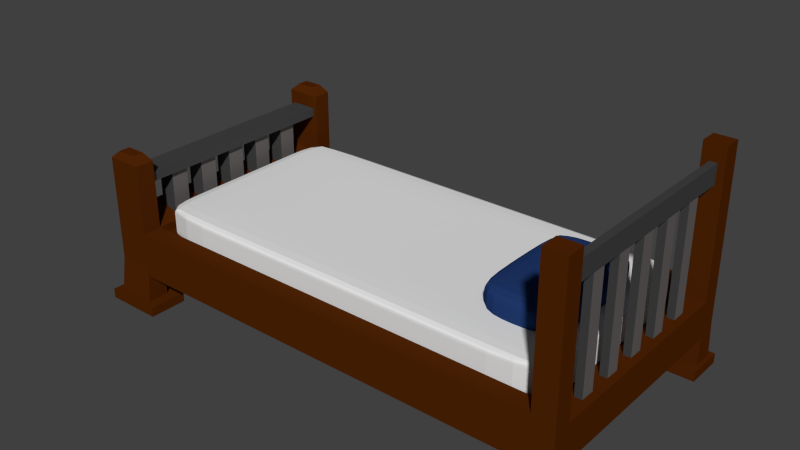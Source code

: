 # Source: bed.blend  (saved by Blender 2.79.0; exported with 4.5.12 LTS)
import bpy
from mathutils import Matrix  # noqa: F401  (used for matrix-valued properties, if any)

bpy.ops.wm.read_factory_settings(use_empty=True)
scene = bpy.context.scene
scene.name = 'Scene'

# ---- collections
col_collection_1 = bpy.data.collections.new('Collection 1'); scene.collection.children.link(col_collection_1)

# ---- materials (node trees are filled in below, after node groups)
mat_pillow = bpy.data.materials.new('Pillow')
mat_pillow.alpha_threshold = 0.0
mat_pillow.use_transparent_shadow = False
mat_pillow.diffuse_color = (0.01486, 0.04064, 0.1492, 1.0)
mat_pillow.roughness = 3.14
mat_bedshade = bpy.data.materials.new('BedShade')
mat_bedshade.alpha_threshold = 0.0
mat_bedshade.use_transparent_shadow = False
mat_bedshade.diffuse_color = (0.08115, 0.01817, 0.001464, 1.0)
mat_bedshade.roughness = 0.5
mat_metal1 = bpy.data.materials.new('Metal1')
mat_metal1.alpha_threshold = 0.0
mat_metal1.use_transparent_shadow = False
mat_metal1.diffuse_color = (0.1262, 0.1171, 0.1132, 1.0)
mat_metal1.roughness = 0.5
mat_metal2 = bpy.data.materials.new('Metal2')
mat_metal2.alpha_threshold = 0.0
mat_metal2.use_transparent_shadow = False
mat_metal2.diffuse_color = (0.05359, 0.05359, 0.05359, 1.0)
mat_metal2.roughness = 0.5

# ---- material node trees

# ---- world
world_world = bpy.data.worlds.new('World'); scene.world = world_world
world_world.color = (0.05088, 0.05088, 0.05088)
world_world.use_sun_shadow = False
world_world.sun_shadow_jitter_overblur = 0.0
world_world.cycles.sampling_method = 'NONE'
world_world.cycles.sample_map_resolution = 256

# ---- meshes
me_cube_006 = bpy.data.meshes.new('Cube.006')
me_cube_006.from_pydata([(-0.8233, -0.8233, -1.44), (-0.7959, -0.7959, 0.1274), (-0.8233, 0.8233, -1.44), (-0.7959, 0.7959, 0.1274), (0.8233, -0.8233, -1.44), (0.7959, -0.7959, 0.1274), (0.8233, 0.8233, -1.44), (0.7959, 0.7959, 0.1274), (-0.8462, -0.8462, -0.6684), (-0.8456, 0.0, 0.1775), (-0.8462, 0.8462, -0.6684), (-0.995, 0.0, -1.44), (0.0, 0.8456, 0.1775), (0.8462, 0.8462, -0.6684), (0.0, 0.995, -1.44), (0.8456, 0.0, 0.1775), (0.8462, -0.8462, -0.6684), (0.995, 0.0, -1.44), (0.0, -0.8456, 0.1775), (0.0, -0.995, -1.44), (0.0, 0.0, 0.3315), (0.0, -0.9963, -0.6681), (0.9963, 0.0, -0.6681), (0.0, 0.9963, -0.6681), (-0.9963, 0.0, -0.6681), (-0.8388, -0.8388, -0.1959), (-0.8388, 0.4726, 0.1703), (-0.8425, 0.8425, -1.138), (-0.9683, -0.4683, -1.44), (0.4726, 0.8388, 0.1703), (0.8425, 0.8425, -1.138), (-0.4683, 0.9683, -1.44), (0.8388, -0.4726, 0.1703), (0.8425, -0.8425, -1.138), (0.9683, 0.4683, -1.44), (-0.4726, -0.8388, 0.1703), (0.4683, -0.9683, -1.44), (-0.8425, -0.8425, -1.138), (-0.8388, -0.4726, 0.1703), (-0.8388, 0.8388, -0.1959), (-0.9683, 0.4683, -1.44), (-0.4726, 0.8388, 0.1703), (0.8388, 0.8388, -0.1959), (0.4683, 0.9683, -1.44), (0.8388, 0.4726, 0.1703), (0.8388, -0.8388, -0.1959), (0.9683, -0.4683, -1.44), (0.4726, -0.8388, 0.1703), (-0.4683, -0.9683, -1.44), (-0.4238, 0.0, 0.3082), (0.4238, 0.0, 0.3082), (0.0, -0.4238, 0.3082), (0.0, 0.4238, 0.3082), (0.0, -0.9973, -1.138), (0.0, -0.9759, -0.1905), (0.4781, -0.977, -0.6682), (-0.4781, -0.977, -0.6682), (0.9973, 0.0, -1.138), (0.9759, 0.0, -0.1905), (0.977, 0.4781, -0.6682), (0.977, -0.4781, -0.6682), (0.0, 0.9973, -1.138), (0.0, 0.9759, -0.1905), (-0.4781, 0.977, -0.6682), (0.4781, 0.977, -0.6682), (-0.9973, 0.0, -1.138), (-0.9759, 0.0, -0.1905), (-0.977, -0.4781, -0.6682), (-0.977, 0.4781, -0.6682), (-0.9587, 0.4769, -0.1916), (-0.9587, -0.4769, -0.1916), (-0.9767, -0.4767, -1.138), (0.4769, 0.9587, -0.1916), (-0.4769, 0.9587, -0.1916), (-0.4767, 0.9767, -1.138), (0.9587, -0.4769, -0.1916), (0.9587, 0.4769, -0.1916), (0.9767, 0.4767, -1.138), (-0.4769, -0.9587, -0.1916), (0.4769, -0.9587, -0.1916), (0.4767, -0.9767, -1.138), (0.4845, 0.4845, 0.2898), (0.4845, -0.4845, 0.2898), (-0.4845, -0.4845, 0.2898), (-0.4845, 0.4845, 0.2898), (-0.4767, -0.9767, -1.138), (0.9767, -0.4767, -1.138), (0.4767, 0.9767, -1.138), (-0.9767, 0.4767, -1.138), (-0.8227, -0.8227, -0.002467), (-0.8227, 0.6661, 0.1542), (-0.8349, 0.8349, -1.325), (-0.9172, -0.6672, -1.44), (0.6661, 0.8227, 0.1542), (0.8349, 0.8349, -1.325), (-0.6672, 0.9172, -1.44), (0.8227, -0.6661, 0.1542), (0.8349, -0.8349, -1.325), (0.9172, 0.6672, -1.44), (-0.6661, -0.8227, 0.1542), (0.6672, -0.9172, -1.44), (-0.8456, -0.8456, -0.9107), (-0.8447, -0.2433, 0.1762), (-0.8447, 0.8447, -0.4257), (-0.9896, 0.2404, -1.44), (-0.2433, 0.8447, 0.1762), (0.8447, 0.8447, -0.4257), (0.2404, 0.9896, -1.44), (0.8447, 0.2433, 0.1762), (0.8447, -0.8447, -0.4257), (0.9896, -0.2404, -1.44), (0.2433, -0.8447, 0.1762), (-0.2404, -0.9896, -1.44), (-0.6757, 0.0, 0.2637), (0.0, -0.6757, 0.2637), (0.0, -0.9965, -1.325), (0.0, -0.9917, -0.4242), (0.6834, -0.9328, -0.6683), (-0.2443, -0.9927, -0.6681), (0.9965, 0.0, -1.325), (0.9917, 0.0, -0.4242), (0.9328, 0.6834, -0.6683), (0.9927, -0.2443, -0.6681), (0.0, 0.9965, -1.325), (0.0, 0.9917, -0.4242), (-0.6834, 0.9328, -0.6683), (0.2443, 0.9927, -0.6681), (-0.9965, 0.0, -1.325), (-0.9917, 0.0, -0.4242), (-0.9328, -0.6834, -0.6683), (-0.9927, 0.2443, -0.6681), (-0.8447, -0.8447, -0.4257), (-0.8447, 0.2433, 0.1762), (-0.8456, 0.8456, -0.9107), (-0.9896, -0.2404, -1.44), (0.2433, 0.8447, 0.1762), (0.8456, 0.8456, -0.9107), (-0.2404, 0.9896, -1.44), (0.8447, -0.2433, 0.1762), (0.8456, -0.8456, -0.9107), (0.9896, 0.2404, -1.44), (-0.2433, -0.8447, 0.1762), (0.2404, -0.9896, -1.44), (-0.8349, -0.8349, -1.325), (-0.8227, -0.6661, 0.1542), (-0.8227, 0.8227, -0.002467), (-0.9172, 0.6672, -1.44), (-0.6661, 0.8227, 0.1542), (0.8227, 0.8227, -0.002467), (0.6672, 0.9172, -1.44), (0.8227, 0.6661, 0.1542), (0.8227, -0.8227, -0.002467), (0.9172, -0.6672, -1.44), (0.6661, -0.8227, 0.1542), (-0.6672, -0.9172, -1.44), (0.6757, 0.0, 0.2637), (0.0, 0.6757, 0.2637), (0.0, -0.9974, -0.9107), (0.0, -0.9321, 0.01482), (0.2443, -0.9927, -0.6681), (-0.6834, -0.9328, -0.6683), (0.9974, 0.0, -0.9107), (0.9321, 0.0, 0.01482), (0.9927, 0.2443, -0.6681), (0.9328, -0.6834, -0.6683), (0.0, 0.9974, -0.9107), (0.0, 0.9321, 0.01482), (-0.2443, 0.9927, -0.6681), (0.6834, 0.9328, -0.6683), (-0.9974, 0.0, -0.9107), (-0.9321, 0.0, 0.01482), (-0.9927, -0.2443, -0.6681), (-0.9328, 0.6834, -0.6683), (-0.9728, 0.4779, -0.4245), (-0.9196, 0.4745, 0.01132), (-0.9727, 0.244, -0.1906), (-0.9196, 0.6798, -0.1941), (-0.9728, -0.4779, -0.4245), (-0.9196, -0.4745, 0.01132), (-0.9196, -0.6798, -0.1941), (-0.9727, -0.244, -0.1906), (-0.9735, -0.4735, -1.325), (-0.9777, -0.4778, -0.9107), (-0.9306, -0.6806, -1.138), (-0.9934, -0.2438, -1.138), (0.4779, 0.9728, -0.4245), (0.4745, 0.9196, 0.01132), (0.244, 0.9727, -0.1906), (0.6798, 0.9196, -0.1941), (-0.4779, 0.9728, -0.4245), (-0.4745, 0.9196, 0.01132), (-0.6798, 0.9196, -0.1941), (-0.244, 0.9727, -0.1906), (-0.4735, 0.9735, -1.325), (-0.4778, 0.9777, -0.9107), (-0.6806, 0.9306, -1.138), (-0.2438, 0.9934, -1.138), (0.9728, -0.4779, -0.4245), (0.9196, -0.4745, 0.01132), (0.9727, -0.244, -0.1906), (0.9196, -0.6798, -0.1941), (0.9728, 0.4779, -0.4245), (0.9196, 0.4745, 0.01132), (0.9196, 0.6798, -0.1941), (0.9727, 0.244, -0.1906), (0.9735, 0.4735, -1.325), (0.9777, 0.4778, -0.9107), (0.9306, 0.6806, -1.138), (0.9934, 0.2438, -1.138), (-0.4779, -0.9728, -0.4245), (-0.4745, -0.9196, 0.01132), (-0.244, -0.9727, -0.1906), (-0.6798, -0.9196, -0.1941), (0.4779, -0.9728, -0.4245), (0.4745, -0.9196, 0.01132), (0.6798, -0.9196, -0.1941), (0.244, -0.9727, -0.1906), (0.4735, -0.9735, -1.325), (0.4778, -0.9777, -0.9107), (0.6806, -0.9306, -1.138), (0.2438, -0.9934, -1.138), (0.2972, 0.4782, 0.3017), (0.6803, 0.4754, 0.251), (0.4782, 0.2972, 0.3017), (0.4754, 0.6803, 0.251), (0.2972, -0.4782, 0.3017), (0.6803, -0.4754, 0.251), (0.4754, -0.6803, 0.251), (0.4782, -0.2972, 0.3017), (-0.6803, -0.4754, 0.251), (-0.2972, -0.4782, 0.3017), (-0.4754, -0.6803, 0.251), (-0.4782, -0.2972, 0.3017), (-0.6803, 0.4754, 0.251), (-0.2972, 0.4782, 0.3017), (-0.4782, 0.2972, 0.3017), (-0.4754, 0.6803, 0.251), (-0.4735, -0.9735, -1.325), (-0.4778, -0.9777, -0.9107), (-0.2438, -0.9934, -1.138), (-0.6806, -0.9306, -1.138), (0.9735, -0.4735, -1.325), (0.9777, -0.4778, -0.9107), (0.9934, -0.2438, -1.138), (0.9306, -0.6806, -1.138), (0.4735, 0.9735, -1.325), (0.4778, 0.9777, -0.9107), (0.2438, 0.9934, -1.138), (0.6806, 0.9306, -1.138), (-0.9735, 0.4735, -1.325), (-0.9777, 0.4778, -0.9107), (-0.9934, 0.2438, -1.138), (-0.9306, 0.6806, -1.138), (-0.9328, 0.6828, -0.9107), (-0.9937, 0.2442, -0.9107), (-0.992, 0.2425, -1.325), (0.6828, 0.9328, -0.9107), (0.2442, 0.9937, -0.9107), (0.2425, 0.992, -1.325), (0.9328, -0.6828, -0.9107), (0.9937, -0.2442, -0.9107), (0.992, -0.2425, -1.325), (-0.6828, -0.9328, -0.9107), (-0.2442, -0.9937, -0.9107), (-0.2425, -0.992, -1.325), (-0.2509, 0.6822, 0.2611), (-0.6822, 0.2509, 0.2611), (-0.2509, -0.6822, 0.2611), (-0.6728, -0.6728, 0.221), (0.6822, -0.2509, 0.2611), (0.6728, -0.6728, 0.221), (0.2509, -0.6822, 0.2611), (0.6728, 0.6728, 0.221), (0.6822, 0.2509, 0.2611), (0.2442, -0.9937, -0.9107), (0.6828, -0.9328, -0.9107), (0.6751, -0.9251, -1.325), (0.2433, -0.9298, 0.01417), (0.6728, -0.8895, 0.004267), (0.6827, -0.9299, -0.4252), (-0.6728, -0.8895, 0.004267), (-0.2433, -0.9298, 0.01417), (-0.2442, -0.9882, -0.4243), (0.9937, 0.2442, -0.9107), (0.9328, 0.6828, -0.9107), (0.9251, 0.6751, -1.325), (0.9298, 0.2433, 0.01417), (0.8895, 0.6728, 0.004267), (0.9299, 0.6827, -0.4252), (0.8895, -0.6728, 0.004267), (0.9298, -0.2433, 0.01417), (0.9882, -0.2442, -0.4243), (-0.2442, 0.9937, -0.9107), (-0.6828, 0.9328, -0.9107), (-0.6751, 0.9251, -1.325), (-0.2433, 0.9298, 0.01417), (-0.6728, 0.8895, 0.004267), (-0.6827, 0.9299, -0.4252), (0.6728, 0.8895, 0.004267), (0.2433, 0.9298, 0.01417), (0.2442, 0.9882, -0.4243), (-0.9937, -0.2442, -0.9107), (-0.9328, -0.6828, -0.9107), (-0.9251, -0.6751, -1.325), (-0.9298, -0.2433, 0.01417), (-0.8895, -0.6728, 0.004267), (-0.9299, -0.6827, -0.4252), (-0.8895, 0.6728, 0.004267), (-0.9298, 0.2433, 0.01417), (-0.9882, 0.2442, -0.4243), (-0.9299, 0.6827, -0.4252), (-0.9882, -0.2442, -0.4243), (-0.992, -0.2425, -1.325), (0.6827, 0.9299, -0.4252), (-0.2442, 0.9882, -0.4243), (-0.2425, 0.992, -1.325), (0.9299, -0.6827, -0.4252), (0.9882, 0.2442, -0.4243), (0.992, 0.2425, -1.325), (-0.6827, -0.9299, -0.4252), (0.2442, -0.9882, -0.4243), (0.2425, -0.992, -1.325), (0.2509, 0.6822, 0.2611), (-0.6822, -0.2509, 0.2611), (-0.6728, 0.6728, 0.221), (-0.6751, -0.9251, -1.325), (0.9251, -0.6751, -1.325), (0.6751, 0.9251, -1.325), (-0.9251, 0.6751, -1.325)], [], [(328, 91, 2, 146), (327, 94, 6, 149), (326, 97, 4, 152), (325, 143, 0, 154), (324, 147, 3, 90), (323, 113, 9, 102), (228, 50, 20, 51, 225), (322, 135, 12, 156), (321, 115, 19, 142), (320, 116, 21, 159), (319, 131, 8, 160), (318, 119, 17, 140), (317, 120, 22, 163), (316, 109, 16, 164), (315, 123, 14, 137), (314, 124, 23, 167), (313, 106, 13, 168), (312, 127, 11, 134), (311, 128, 24, 171), (310, 103, 10, 172), (309, 173, 68, 130), (308, 174, 69, 175), (307, 145, 39, 176), (306, 177, 67, 129), (305, 178, 70, 179), (304, 170, 66, 180), (303, 181, 28, 92), (302, 182, 71, 183), (301, 169, 65, 184), (300, 185, 64, 126), (299, 186, 72, 187), (298, 148, 42, 188), (297, 189, 63, 125), (296, 190, 73, 191), (295, 166, 62, 192), (294, 193, 31, 95), (293, 194, 74, 195), (292, 165, 61, 196), (291, 197, 60, 122), (290, 198, 75, 199), (289, 151, 45, 200), (288, 201, 59, 121), (287, 202, 76, 203), (286, 162, 58, 204), (285, 205, 34, 98), (284, 206, 77, 207), (283, 161, 57, 208), (282, 209, 56, 118), (281, 210, 78, 211), (280, 89, 25, 212), (279, 213, 55, 117), (278, 214, 79, 215), (277, 158, 54, 216), (276, 217, 36, 100), (275, 218, 80, 219), (274, 157, 53, 220), (223, 81, 221), (273, 222, 81, 223), (272, 93, 29, 224), (271, 225, 51, 114), (270, 226, 82, 227), (269, 155, 50, 228), (268, 229, 38, 144), (267, 230, 83, 231), (230, 232, 83), (266, 233, 26, 132), (235, 234, 84), (265, 105, 41, 236), (264, 237, 48, 112), (263, 238, 85, 239), (262, 101, 37, 240), (261, 241, 46, 110), (260, 242, 86, 243), (259, 139, 33, 244), (258, 245, 43, 107), (257, 246, 87, 247), (256, 136, 30, 248), (255, 249, 40, 104), (254, 250, 88, 251), (253, 133, 27, 252), (250, 253, 252, 88), (68, 172, 253, 250), (172, 10, 133, 253), (169, 254, 251, 65), (24, 130, 254, 169), (130, 68, 250, 254), (127, 255, 104, 11), (65, 251, 255, 127), (251, 88, 249, 255), (246, 256, 248, 87), (64, 168, 256, 246), (168, 13, 136, 256), (165, 257, 247, 61), (23, 126, 257, 165), (126, 64, 246, 257), (123, 258, 107, 14), (61, 247, 258, 123), (247, 87, 245, 258), (242, 259, 244, 86), (60, 164, 259, 242), (164, 16, 139, 259), (161, 260, 243, 57), (22, 122, 260, 161), (122, 60, 242, 260), (119, 261, 110, 17), (57, 243, 261, 119), (243, 86, 241, 261), (238, 262, 240, 85), (56, 160, 262, 238), (160, 8, 101, 262), (157, 263, 239, 53), (21, 118, 263, 157), (118, 56, 238, 263), (115, 264, 112, 19), (53, 239, 264, 115), (239, 85, 237, 264), (234, 265, 236, 84), (52, 156, 265, 234), (156, 12, 105, 265), (20, 52, 234, 235, 49), (113, 266, 132, 9), (49, 235, 266, 113), (235, 84, 233, 266), (51, 20, 49, 232, 230), (141, 267, 231, 35), (18, 114, 267, 141), (114, 51, 230, 267), (99, 268, 144, 1), (35, 231, 268, 99), (231, 83, 229, 268), (226, 269, 228, 82), (32, 138, 269, 226), (138, 15, 155, 269), (153, 270, 227, 47), (5, 96, 270, 153), (96, 32, 226, 270), (111, 271, 114, 18), (47, 227, 271, 111), (227, 82, 225, 271), (222, 272, 224, 81), (44, 150, 272, 222), (150, 7, 93, 272), (155, 273, 223, 50), (15, 108, 273, 155), (108, 44, 222, 273), (50, 223, 221, 52, 20), (218, 274, 220, 80), (55, 159, 274, 218), (159, 21, 157, 274), (139, 275, 219, 33), (16, 117, 275, 139), (117, 55, 218, 275), (97, 276, 100, 4), (33, 219, 276, 97), (219, 80, 217, 276), (214, 277, 216, 79), (47, 111, 277, 214), (111, 18, 158, 277), (151, 278, 215, 45), (5, 153, 278, 151), (153, 47, 214, 278), (109, 279, 117, 16), (45, 215, 279, 109), (215, 79, 213, 279), (210, 280, 212, 78), (35, 99, 280, 210), (99, 1, 89, 280), (158, 281, 211, 54), (18, 141, 281, 158), (141, 35, 210, 281), (116, 282, 118, 21), (54, 211, 282, 116), (211, 78, 209, 282), (206, 283, 208, 77), (59, 163, 283, 206), (163, 22, 161, 283), (136, 284, 207, 30), (13, 121, 284, 136), (121, 59, 206, 284), (94, 285, 98, 6), (30, 207, 285, 94), (207, 77, 205, 285), (202, 286, 204, 76), (44, 108, 286, 202), (108, 15, 162, 286), (148, 287, 203, 42), (7, 150, 287, 148), (150, 44, 202, 287), (106, 288, 121, 13), (42, 203, 288, 106), (203, 76, 201, 288), (198, 289, 200, 75), (32, 96, 289, 198), (96, 5, 151, 289), (162, 290, 199, 58), (15, 138, 290, 162), (138, 32, 198, 290), (120, 291, 122, 22), (58, 199, 291, 120), (199, 75, 197, 291), (194, 292, 196, 74), (63, 167, 292, 194), (167, 23, 165, 292), (133, 293, 195, 27), (10, 125, 293, 133), (125, 63, 194, 293), (91, 294, 95, 2), (27, 195, 294, 91), (195, 74, 193, 294), (190, 295, 192, 73), (41, 105, 295, 190), (105, 12, 166, 295), (145, 296, 191, 39), (3, 147, 296, 145), (147, 41, 190, 296), (103, 297, 125, 10), (39, 191, 297, 103), (191, 73, 189, 297), (186, 298, 188, 72), (29, 93, 298, 186), (93, 7, 148, 298), (166, 299, 187, 62), (12, 135, 299, 166), (135, 29, 186, 299), (124, 300, 126, 23), (62, 187, 300, 124), (187, 72, 185, 300), (182, 301, 184, 71), (67, 171, 301, 182), (171, 24, 169, 301), (101, 302, 183, 37), (8, 129, 302, 101), (129, 67, 182, 302), (143, 303, 92, 0), (37, 183, 303, 143), (183, 71, 181, 303), (178, 304, 180, 70), (38, 102, 304, 178), (102, 9, 170, 304), (89, 305, 179, 25), (1, 144, 305, 89), (144, 38, 178, 305), (131, 306, 129, 8), (25, 179, 306, 131), (179, 70, 177, 306), (174, 307, 176, 69), (26, 90, 307, 174), (90, 3, 145, 307), (170, 308, 175, 66), (9, 132, 308, 170), (132, 26, 174, 308), (128, 309, 130, 24), (66, 175, 309, 128), (175, 69, 173, 309), (173, 310, 172, 68), (69, 176, 310, 173), (176, 39, 103, 310), (177, 311, 171, 67), (70, 180, 311, 177), (180, 66, 128, 311), (181, 312, 134, 28), (71, 184, 312, 181), (184, 65, 127, 312), (185, 313, 168, 64), (72, 188, 313, 185), (188, 42, 106, 313), (189, 314, 167, 63), (73, 192, 314, 189), (192, 62, 124, 314), (193, 315, 137, 31), (74, 196, 315, 193), (196, 61, 123, 315), (197, 316, 164, 60), (75, 200, 316, 197), (200, 45, 109, 316), (201, 317, 163, 59), (76, 204, 317, 201), (204, 58, 120, 317), (205, 318, 140, 34), (77, 208, 318, 205), (208, 57, 119, 318), (209, 319, 160, 56), (78, 212, 319, 209), (212, 25, 131, 319), (213, 320, 159, 55), (79, 216, 320, 213), (216, 54, 116, 320), (217, 321, 142, 36), (80, 220, 321, 217), (220, 53, 115, 321), (221, 322, 156, 52), (81, 224, 322, 221), (224, 29, 135, 322), (82, 228, 225), (229, 323, 102, 38), (83, 232, 323, 229), (232, 49, 113, 323), (233, 324, 90, 26), (84, 236, 324, 233), (236, 41, 147, 324), (237, 325, 154, 48), (85, 240, 325, 237), (240, 37, 143, 325), (241, 326, 152, 46), (86, 244, 326, 241), (244, 33, 97, 326), (245, 327, 149, 43), (87, 248, 327, 245), (248, 30, 94, 327), (249, 328, 146, 40), (88, 252, 328, 249), (252, 27, 91, 328)])
me_cube_006.materials.append(mat_pillow)
me_cube_006.use_remesh_preserve_volume = False
me_cube_006.use_remesh_preserve_attributes = False
me_cube_006.use_mirror_vertex_groups = False
me_cube_006.update()
me_cube_004 = bpy.data.meshes.new('Cube.004')
me_cube_004.from_pydata([(-0.9371, -0.9371, 1.069), (-0.9371, 0.9371, 1.069), (0.9371, -0.9371, 1.069), (0.9371, 0.9371, 1.069), (-0.931, -0.931, 2.811), (-0.931, 0.931, 2.811), (0.931, 0.931, 2.811), (0.931, -0.931, 2.811), (-1.0, 0.0, 1.069), (0.0, 1.0, 1.069), (1.0, 0.0, 1.069), (0.0, -1.0, 1.069), (-0.9482, 0.0, 2.827), (0.0, 0.9482, 2.827), (0.9482, 0.0, 2.827), (0.0, -0.9482, 2.827), (-0.9482, -0.9482, 1.938), (-0.9482, 0.9482, 1.938), (0.9482, -0.9482, 1.938), (0.9482, 0.9482, 1.938), (1.0, 0.0, 1.938), (0.0, 1.0, 1.938), (0.0, -1.0, 1.938), (0.0, 0.0, 2.876), (-1.0, 0.0, 1.938), (-1.0, 0.5, 1.069), (0.5, 1.0, 1.069), (1.0, -0.5, 1.069), (-0.5, -1.0, 1.069), (-0.9482, 0.5, 2.827), (0.5, 0.9482, 2.827), (0.9482, -0.5, 2.827), (-0.5, -0.9482, 2.827), (-0.9482, -0.9482, 2.407), (-0.9482, 0.9482, 1.469), (0.9482, -0.9482, 2.407), (0.9482, 0.9482, 1.469), (-1.0, -0.5, 1.069), (-0.5, 1.0, 1.069), (1.0, 0.5, 1.069), (0.5, -1.0, 1.069), (-0.9482, -0.5, 2.827), (-0.5, 0.9482, 2.827), (0.9482, 0.5, 2.827), (0.5, -0.9482, 2.827), (-0.9482, -0.9482, 1.469), (-0.9482, 0.9482, 2.407), (0.9482, -0.9482, 1.469), (0.9482, 0.9482, 2.407), (1.0, 0.0, 2.407), (1.0, 0.0, 1.469), (1.0, -0.5, 1.938), (1.0, 0.5, 1.938), (0.0, 1.0, 2.407), (0.0, 1.0, 1.469), (0.5, 1.0, 1.938), (-0.5, 1.0, 1.938), (0.0, -1.0, 2.407), (0.0, -1.0, 1.469), (-0.5, -1.0, 1.938), (0.5, -1.0, 1.938), (-0.5, 0.0, 2.876), (0.5, 0.0, 2.876), (0.0, -0.5, 2.876), (0.0, 0.5, 2.876), (-1.0, 0.0, 2.407), (-1.0, 0.0, 1.469), (-1.0, 0.5, 1.938), (-1.0, -0.5, 1.938), (-1.0, -0.5, 1.469), (-1.0, 0.5, 1.469), (-1.0, 0.5, 2.407), (0.5, 0.5, 2.876), (0.5, -0.5, 2.876), (-0.5, -0.5, 2.876), (0.5, -1.0, 1.469), (-0.5, -1.0, 1.469), (-0.5, -1.0, 2.407), (-0.5, 1.0, 1.469), (0.5, 1.0, 1.469), (0.5, 1.0, 2.407), (1.0, 0.5, 1.469), (1.0, -0.5, 1.469), (1.0, -0.5, 2.407), (1.0, 0.5, 2.407), (-0.5, 1.0, 2.407), (0.5, -1.0, 2.407), (-0.5, 0.5, 2.876), (-1.0, -0.5, 2.407), (-0.9945, 0.7445, 1.069), (0.7445, 0.9945, 1.069), (0.9945, -0.7445, 1.069), (-0.7445, -0.9945, 1.069), (-0.947, 0.7456, 2.826), (0.7456, 0.947, 2.826), (0.947, -0.7456, 2.826), (-0.7456, -0.947, 2.826), (-0.947, -0.947, 2.637), (-0.9473, 0.9473, 1.239), (0.947, -0.947, 2.637), (0.9473, 0.9473, 1.239), (-1.0, -0.25, 1.069), (-0.25, 1.0, 1.069), (1.0, 0.25, 1.069), (0.25, -1.0, 1.069), (-0.9482, -0.25, 2.827), (-0.25, 0.9482, 2.827), (0.9482, 0.25, 2.827), (0.25, -0.9482, 2.827), (-0.9482, -0.9482, 1.703), (-0.9482, 0.9482, 2.172), (0.9482, -0.9482, 1.703), (0.9482, 0.9482, 2.172), (0.9966, 0.0, 2.638), (1.0, 0.0, 1.703), (0.9966, -0.7466, 1.938), (1.0, 0.25, 1.938), (0.0, 0.9966, 2.638), (0.0, 1.0, 1.703), (0.7466, 0.9966, 1.938), (-0.25, 1.0, 1.938), (0.0, -0.9966, 2.638), (0.0, -1.0, 1.703), (-0.7466, -0.9966, 1.938), (0.25, -1.0, 1.938), (-0.7466, 0.0, 2.873), (0.25, 0.0, 2.876), (0.0, -0.7466, 2.873), (0.0, 0.25, 2.876), (-0.9966, 0.0, 2.638), (-1.0, 0.0, 1.703), (-0.9966, 0.7466, 1.938), (-1.0, -0.25, 1.938), (-1.0, 0.25, 1.069), (0.25, 1.0, 1.069), (1.0, -0.25, 1.069), (-0.25, -1.0, 1.069), (-0.9482, 0.25, 2.827), (0.25, 0.9482, 2.827), (0.9482, -0.25, 2.827), (-0.25, -0.9482, 2.827), (-0.9482, -0.9482, 2.172), (-0.9482, 0.9482, 1.703), (0.9482, -0.9482, 2.172), (0.9482, 0.9482, 1.703), (-0.9945, -0.7445, 1.069), (-0.7445, 0.9945, 1.069), (0.9945, 0.7445, 1.069), (0.7445, -0.9945, 1.069), (-0.947, -0.7456, 2.826), (-0.7456, 0.947, 2.826), (0.947, 0.7456, 2.826), (0.7456, -0.947, 2.826), (-0.9473, -0.9473, 1.239), (-0.947, 0.947, 2.637), (0.9473, -0.9473, 1.239), (0.947, 0.947, 2.637), (1.0, 0.0, 2.172), (1.0, 0.0, 1.239), (1.0, -0.25, 1.938), (0.9966, 0.7466, 1.938), (0.0, 1.0, 2.172), (0.0, 1.0, 1.239), (0.25, 1.0, 1.938), (-0.7466, 0.9966, 1.938), (0.0, -1.0, 2.172), (0.0, -1.0, 1.239), (-0.25, -1.0, 1.938), (0.7466, -0.9966, 1.938), (-0.25, 0.0, 2.876), (0.7466, 0.0, 2.873), (0.0, -0.25, 2.876), (0.0, 0.7466, 2.873), (-1.0, 0.0, 2.172), (-1.0, 0.0, 1.239), (-1.0, 0.25, 1.938), (-0.9966, -0.7466, 1.938), (-1.0, -0.5, 1.703), (-1.0, -0.5, 1.239), (-1.0, -0.25, 1.469), (-0.9966, -0.7466, 1.469), (-1.0, 0.5, 1.703), (-1.0, 0.5, 1.239), (-0.9966, 0.7466, 1.469), (-1.0, 0.25, 1.469), (-0.9966, 0.5, 2.638), (-1.0, 0.5, 2.172), (-0.9966, 0.7466, 2.407), (-1.0, 0.25, 2.407), (0.25, 0.5, 2.876), (0.7466, 0.5, 2.873), (0.5, 0.25, 2.876), (0.5, 0.7466, 2.873), (0.25, -0.5, 2.876), (0.7466, -0.5, 2.873), (0.5, -0.7466, 2.873), (0.5, -0.25, 2.876), (-0.7466, -0.5, 2.873), (-0.25, -0.5, 2.876), (-0.5, -0.7466, 2.873), (-0.5, -0.25, 2.876), (0.5, -1.0, 1.703), (0.5, -1.0, 1.239), (0.25, -1.0, 1.469), (0.7466, -0.9966, 1.469), (-0.5, -1.0, 1.703), (-0.5, -1.0, 1.239), (-0.7466, -0.9966, 1.469), (-0.25, -1.0, 1.469), (-0.5, -0.9966, 2.638), (-0.5, -1.0, 2.172), (-0.7466, -0.9966, 2.407), (-0.25, -1.0, 2.407), (-0.5, 1.0, 1.703), (-0.5, 1.0, 1.239), (-0.25, 1.0, 1.469), (-0.7466, 0.9966, 1.469), (0.5, 1.0, 1.703), (0.5, 1.0, 1.239), (0.7466, 0.9966, 1.469), (0.25, 1.0, 1.469), (0.5, 0.9966, 2.638), (0.5, 1.0, 2.172), (0.7466, 0.9966, 2.407), (0.25, 1.0, 2.407), (1.0, 0.5, 1.703), (1.0, 0.5, 1.239), (1.0, 0.25, 1.469), (0.9966, 0.7466, 1.469), (1.0, -0.5, 1.703), (1.0, -0.5, 1.239), (0.9966, -0.7466, 1.469), (1.0, -0.25, 1.469), (0.9966, -0.5, 2.638), (1.0, -0.5, 2.172), (0.9966, -0.7466, 2.407), (1.0, -0.25, 2.407), (0.9966, 0.5, 2.638), (1.0, 0.5, 2.172), (1.0, 0.25, 2.407), (0.9966, 0.7466, 2.407), (-0.5, 0.9966, 2.638), (-0.5, 1.0, 2.172), (-0.25, 1.0, 2.407), (-0.7466, 0.9966, 2.407), (0.5, -0.9966, 2.638), (0.5, -1.0, 2.172), (0.25, -1.0, 2.407), (0.7466, -0.9966, 2.407), (-0.7466, 0.5, 2.873), (-0.25, 0.5, 2.876), (-0.5, 0.25, 2.876), (-0.5, 0.7466, 2.873), (-0.9966, -0.5, 2.638), (-1.0, -0.5, 2.172), (-1.0, -0.25, 2.407), (-0.9966, -0.7466, 2.407), (-0.9966, -0.7466, 2.172), (-1.0, -0.25, 2.172), (-0.9966, -0.25, 2.638), (-0.25, 0.7466, 2.873), (-0.25, 0.25, 2.876), (-0.7466, 0.25, 2.873), (0.7466, -0.9966, 2.172), (0.25, -1.0, 2.172), (0.25, -0.9966, 2.638), (-0.7466, 0.9966, 2.172), (-0.25, 1.0, 2.172), (-0.25, 0.9966, 2.638), (0.9966, 0.7466, 2.172), (1.0, 0.25, 2.172), (0.9966, 0.25, 2.638), (1.0, -0.25, 2.172), (0.9966, -0.7466, 2.172), (0.9933, -0.7465, 2.638), (1.0, -0.25, 1.239), (0.9965, -0.7465, 1.239), (0.9966, -0.7466, 1.703), (0.9965, 0.7465, 1.239), (1.0, 0.25, 1.239), (1.0, 0.25, 1.703), (0.25, 1.0, 2.172), (0.7466, 0.9966, 2.172), (0.7465, 0.9933, 2.638), (0.25, 1.0, 1.239), (0.7465, 0.9965, 1.239), (0.7466, 0.9966, 1.703), (-0.7465, 0.9965, 1.239), (-0.25, 1.0, 1.239), (-0.25, 1.0, 1.703), (-0.25, -1.0, 2.172), (-0.7466, -0.9966, 2.172), (-0.7465, -0.9933, 2.638), (-0.25, -1.0, 1.239), (-0.7465, -0.9965, 1.239), (-0.7466, -0.9966, 1.703), (0.7465, -0.9965, 1.239), (0.25, -1.0, 1.239), (0.25, -1.0, 1.703), (-0.25, -0.25, 2.876), (-0.25, -0.7466, 2.873), (-0.7465, -0.7465, 2.87), (0.7466, -0.25, 2.873), (0.7465, -0.7465, 2.87), (0.25, -0.7466, 2.873), (0.7465, 0.7465, 2.87), (0.7466, 0.25, 2.873), (0.25, 0.25, 2.876), (-1.0, 0.25, 2.172), (-0.9966, 0.7466, 2.172), (-0.9933, 0.7465, 2.638), (-1.0, 0.25, 1.239), (-0.9965, 0.7465, 1.239), (-0.9966, 0.7466, 1.703), (-0.9965, -0.7465, 1.239), (-1.0, -0.25, 1.239), (-1.0, -0.25, 1.703), (-0.9966, -0.7466, 1.703), (-1.0, 0.25, 1.703), (-0.9966, 0.25, 2.638), (0.25, 0.7466, 2.873), (0.25, -0.25, 2.876), (-0.7466, -0.25, 2.873), (0.7466, -0.9966, 1.703), (-0.25, -1.0, 1.703), (-0.25, -0.9966, 2.638), (-0.7466, 0.9966, 1.703), (0.25, 1.0, 1.703), (0.25, 0.9966, 2.638), (0.9966, 0.7466, 1.703), (1.0, -0.25, 1.703), (0.9966, -0.25, 2.638), (0.9933, 0.7465, 2.638), (-0.7465, 0.9933, 2.638), (0.7465, -0.9933, 2.638), (-0.7465, 0.7465, 2.87), (-0.9933, -0.7465, 2.638), (-0.9771, 0.8521, 1.069), (0.8521, 0.9771, 1.069), (0.9771, -0.8521, 1.069), (-0.8521, -0.9771, 1.069), (-0.942, 0.8529, 2.821), (0.8529, 0.942, 2.821), (0.942, -0.8529, 2.821), (-0.8529, -0.942, 2.821), (-0.942, -0.942, 2.738), (-0.9438, 0.9438, 1.139), (0.942, -0.942, 2.738), (0.9438, 0.9438, 1.139), (-1.0, -0.125, 1.069), (-0.125, 1.0, 1.069), (1.0, 0.125, 1.069), (0.125, -1.0, 1.069), (-0.9482, -0.125, 2.827), (-0.125, 0.9482, 2.827), (0.9482, 0.125, 2.827), (0.125, -0.9482, 2.827), (-0.9482, -0.9482, 1.821), (-0.9482, 0.9482, 2.055), (0.9482, -0.9482, 1.821), (0.9482, 0.9482, 2.055), (0.9827, 0.0, 2.742), (1.0, 0.0, 1.821), (0.9827, -0.8577, 1.938), (1.0, 0.125, 1.938), (0.0, 0.9827, 2.742), (0.0, 1.0, 1.821), (0.8577, 0.9827, 1.938), (-0.125, 1.0, 1.938), (0.0, -0.9827, 2.742), (0.0, -1.0, 1.821), (-0.8577, -0.9827, 1.938), (0.125, -1.0, 1.938), (-0.8577, 0.0, 2.86), (0.125, 0.0, 2.876), (0.0, -0.8577, 2.86), (0.0, 0.125, 2.876), (-0.9827, 0.0, 2.742), (-1.0, 0.0, 1.821), (-0.9827, 0.8577, 1.938), (-1.0, -0.125, 1.938), (-1.0, 0.375, 1.069), (0.375, 1.0, 1.069), (1.0, -0.375, 1.069), (-0.375, -1.0, 1.069), (-0.9482, 0.375, 2.827), (0.375, 0.9482, 2.827), (0.9482, -0.375, 2.827), (-0.375, -0.9482, 2.827), (-0.9482, -0.9482, 2.29), (-0.9482, 0.9482, 1.586), (0.9482, -0.9482, 2.29), (0.9482, 0.9482, 1.586), (-0.9994, -0.6244, 1.069), (-0.6244, 0.9994, 1.069), (0.9994, 0.6244, 1.069), (0.6244, -0.9994, 1.069), (-0.9482, -0.6247, 2.827), (-0.6247, 0.9482, 2.827), (0.9482, 0.6247, 2.827), (0.6247, -0.9482, 2.827), (-0.9482, -0.9482, 1.352), (-0.9482, 0.9482, 2.524), (0.9482, -0.9482, 1.352), (0.9482, 0.9482, 2.524), (1.0, 0.0, 2.29), (1.0, 0.0, 1.352), (1.0, -0.375, 1.938), (0.9998, 0.6248, 1.938), (0.0, 1.0, 2.29), (0.0, 1.0, 1.352), (0.375, 1.0, 1.938), (-0.6248, 0.9998, 1.938), (0.0, -1.0, 2.29), (0.0, -1.0, 1.352), (-0.375, -1.0, 1.938), (0.6248, -0.9998, 1.938), (-0.375, 0.0, 2.876), (0.6248, 0.0, 2.876), (0.0, -0.375, 2.876), (0.0, 0.6248, 2.876), (-1.0, 0.0, 2.29), (-1.0, 0.0, 1.352), (-1.0, 0.375, 1.938), (-0.9998, -0.6248, 1.938), (-1.0, -0.5, 1.821), (-1.0, -0.5, 1.352), (-1.0, -0.125, 1.469), (-0.9998, -0.6248, 1.469), (-1.0, 0.5, 1.821), (-1.0, 0.5, 1.352), (-0.9827, 0.8577, 1.469), (-1.0, 0.375, 1.469), (-0.9827, 0.5, 2.742), (-1.0, 0.5, 2.29), (-0.9827, 0.8577, 2.407), (-1.0, 0.375, 2.407), (0.125, 0.5, 2.876), (0.6248, 0.5, 2.876), (0.5, 0.125, 2.876), (0.5, 0.6248, 2.876), (0.125, -0.5, 2.876), (0.6248, -0.5, 2.876), (0.5, -0.8577, 2.86), (0.5, -0.375, 2.876), (-0.8577, -0.5, 2.86), (-0.375, -0.5, 2.876), (-0.5, -0.8577, 2.86), (-0.5, -0.375, 2.876), (0.5, -1.0, 1.821), (0.5, -1.0, 1.352), (0.125, -1.0, 1.469), (0.6248, -0.9998, 1.469), (-0.5, -1.0, 1.821), (-0.5, -1.0, 1.352), (-0.8577, -0.9827, 1.469), (-0.375, -1.0, 1.469), (-0.5, -0.9827, 2.742), (-0.5, -1.0, 2.29), (-0.8577, -0.9827, 2.407), (-0.375, -1.0, 2.407), (-0.5, 1.0, 1.821), (-0.5, 1.0, 1.352), (-0.125, 1.0, 1.469), (-0.6248, 0.9998, 1.469), (0.5, 1.0, 1.821), (0.5, 1.0, 1.352), (0.8577, 0.9827, 1.469), (0.375, 1.0, 1.469), (0.5, 0.9827, 2.742), (0.5, 1.0, 2.29), (0.8577, 0.9827, 2.407), (0.375, 1.0, 2.407), (1.0, 0.5, 1.821), (1.0, 0.5, 1.352), (1.0, 0.125, 1.469), (0.9998, 0.6248, 1.469), (1.0, -0.5, 1.821), (1.0, -0.5, 1.352), (0.9827, -0.8577, 1.469), (1.0, -0.375, 1.469), (0.9827, -0.5, 2.742), (1.0, -0.5, 2.29), (0.9827, -0.8577, 2.407), (1.0, -0.375, 2.407), (0.9827, 0.5, 2.742), (1.0, 0.5, 2.29), (1.0, 0.125, 2.407), (0.9998, 0.6248, 2.407), (-0.5, 0.9827, 2.742), (-0.5, 1.0, 2.29), (-0.125, 1.0, 2.407), (-0.6248, 0.9998, 2.407), (0.5, -0.9827, 2.742), (0.5, -1.0, 2.29), (0.125, -1.0, 2.407), (0.6248, -0.9998, 2.407), (-0.8577, 0.5, 2.86), (-0.375, 0.5, 2.876), (-0.5, 0.125, 2.876), (-0.5, 0.6248, 2.876), (-0.9827, -0.5, 2.742), (-1.0, -0.5, 2.29), (-1.0, -0.125, 2.407), (-0.9998, -0.6248, 2.407), (-0.9994, 0.6244, 1.069), (0.6244, 0.9994, 1.069), (0.9994, -0.6244, 1.069), (-0.6244, -0.9994, 1.069), (-0.9482, 0.6247, 2.827), (0.6247, 0.9482, 2.827), (0.9482, -0.6247, 2.827), (-0.6247, -0.9482, 2.827), (-0.9482, -0.9482, 2.524), (-0.9482, 0.9482, 1.352), (0.9482, -0.9482, 2.524), (0.9482, 0.9482, 1.352), (-1.0, -0.375, 1.069), (-0.375, 1.0, 1.069), (1.0, 0.375, 1.069), (0.375, -1.0, 1.069), (-0.9482, -0.375, 2.827), (-0.375, 0.9482, 2.827), (0.9482, 0.375, 2.827), (0.375, -0.9482, 2.827), (-0.9482, -0.9482, 1.586), (-0.9482, 0.9482, 2.29), (0.9482, -0.9482, 1.586), (0.9482, 0.9482, 2.29), (0.9998, 0.0, 2.524), (1.0, 0.0, 1.586), (0.9998, -0.6248, 1.938), (1.0, 0.375, 1.938), (0.0, 0.9998, 2.524), (0.0, 1.0, 1.586), (0.6248, 0.9998, 1.938), (-0.375, 1.0, 1.938), (0.0, -0.9998, 2.524), (0.0, -1.0, 1.586), (-0.6248, -0.9998, 1.938), (0.375, -1.0, 1.938), (-0.6248, 0.0, 2.876), (0.375, 0.0, 2.876), (0.0, -0.6248, 2.876), (0.0, 0.375, 2.876), (-0.9998, 0.0, 2.524), (-1.0, 0.0, 1.586), (-0.9998, 0.6248, 1.938), (-1.0, -0.375, 1.938), (-1.0, 0.125, 1.069), (0.125, 1.0, 1.069), (1.0, -0.125, 1.069), (-0.125, -1.0, 1.069), (-0.9482, 0.125, 2.827), (0.125, 0.9482, 2.827), (0.9482, -0.125, 2.827), (-0.125, -0.9482, 2.827), (-0.9482, -0.9482, 2.055), (-0.9482, 0.9482, 1.821), (0.9482, -0.9482, 2.055), (0.9482, 0.9482, 1.821), (-0.9771, -0.8521, 1.069), (-0.8521, 0.9771, 1.069), (0.9771, 0.8521, 1.069), (0.8521, -0.9771, 1.069), (-0.942, -0.8529, 2.821), (-0.8529, 0.942, 2.821), (0.942, 0.8529, 2.821), (0.8529, -0.942, 2.821), (-0.9438, -0.9438, 1.139), (-0.942, 0.942, 2.738), (0.9438, -0.9438, 1.139), (0.942, 0.942, 2.738), (1.0, 0.0, 2.055), (1.0, 0.0, 1.139), (1.0, -0.125, 1.938), (0.9827, 0.8577, 1.938), (0.0, 1.0, 2.055), (0.0, 1.0, 1.139), (0.125, 1.0, 1.938), (-0.8577, 0.9827, 1.938), (0.0, -1.0, 2.055), (0.0, -1.0, 1.139), (-0.125, -1.0, 1.938), (0.8577, -0.9827, 1.938), (-0.125, 0.0, 2.876), (0.8577, 0.0, 2.86), (0.0, -0.125, 2.876), (0.0, 0.8577, 2.86), (-1.0, 0.0, 2.055), (-1.0, 0.0, 1.139), (-1.0, 0.125, 1.938), (-0.9827, -0.8577, 1.938), (-1.0, -0.5, 1.586), (-1.0, -0.5, 1.139), (-1.0, -0.375, 1.469), (-0.9827, -0.8577, 1.469), (-1.0, 0.5, 1.586), (-1.0, 0.5, 1.139), (-0.9998, 0.6248, 1.469), (-1.0, 0.125, 1.469), (-0.9998, 0.5, 2.524), (-1.0, 0.5, 2.055), (-0.9998, 0.6248, 2.407), (-1.0, 0.125, 2.407), (0.375, 0.5, 2.876), (0.8577, 0.5, 2.86), (0.5, 0.375, 2.876), (0.5, 0.8577, 2.86), (0.375, -0.5, 2.876), (0.8577, -0.5, 2.86), (0.5, -0.6248, 2.876), (0.5, -0.125, 2.876), (-0.6248, -0.5, 2.876), (-0.125, -0.5, 2.876), (-0.5, -0.6248, 2.876), (-0.5, -0.125, 2.876), (0.5, -1.0, 1.586), (0.5, -1.0, 1.139), (0.375, -1.0, 1.469), (0.8577, -0.9827, 1.469), (-0.5, -1.0, 1.586), (-0.5, -1.0, 1.139), (-0.6248, -0.9998, 1.469), (-0.125, -1.0, 1.469), (-0.5, -0.9998, 2.524), (-0.5, -1.0, 2.055), (-0.6248, -0.9998, 2.407), (-0.125, -1.0, 2.407), (-0.5, 1.0, 1.586), (-0.5, 1.0, 1.139), (-0.375, 1.0, 1.469), (-0.8577, 0.9827, 1.469), (0.5, 1.0, 1.586), (0.5, 1.0, 1.139), (0.6248, 0.9998, 1.469), (0.125, 1.0, 1.469), (0.5, 0.9998, 2.524), (0.5, 1.0, 2.055), (0.6248, 0.9998, 2.407), (0.125, 1.0, 2.407), (1.0, 0.5, 1.586), (1.0, 0.5, 1.139), (1.0, 0.375, 1.469), (0.9827, 0.8577, 1.469), (1.0, -0.5, 1.586), (1.0, -0.5, 1.139), (0.9998, -0.6248, 1.469), (1.0, -0.125, 1.469), (0.9998, -0.5, 2.524), (1.0, -0.5, 2.055), (0.9998, -0.6248, 2.407), (1.0, -0.125, 2.407), (0.9998, 0.5, 2.524), (1.0, 0.5, 2.055), (1.0, 0.375, 2.407), (0.9827, 0.8577, 2.407), (-0.5, 0.9998, 2.524), (-0.5, 1.0, 2.055), (-0.375, 1.0, 2.407), (-0.8577, 0.9827, 2.407), (0.5, -0.9998, 2.524), (0.5, -1.0, 2.055), (0.375, -1.0, 2.407), (0.8577, -0.9827, 2.407), (-0.6248, 0.5, 2.876), (-0.125, 0.5, 2.876), (-0.5, 0.375, 2.876), (-0.5, 0.8577, 2.86), (-0.9998, -0.5, 2.524), (-1.0, -0.5, 2.055), (-1.0, -0.375, 2.407), (-0.9827, -0.8577, 2.407), (-0.9966, -0.7466, 2.29), (-0.9966, -0.7466, 2.055), (-0.9998, -0.6248, 2.172), (-0.9827, -0.8577, 2.172), (-1.0, -0.25, 2.29), (-1.0, -0.25, 2.055), (-1.0, -0.125, 2.172), (-1.0, -0.375, 2.172), (-0.9827, -0.25, 2.742), (-0.9998, -0.25, 2.524), (-0.9966, -0.125, 2.638), (-0.9966, -0.375, 2.638), (-0.375, 0.7466, 2.873), (-0.125, 0.7466, 2.873), (-0.25, 0.6248, 2.876), (-0.25, 0.8577, 2.86), (-0.375, 0.25, 2.876), (-0.125, 0.25, 2.876), (-0.25, 0.125, 2.876), (-0.25, 0.375, 2.876), (-0.8577, 0.25, 2.86), (-0.6248, 0.25, 2.876), (-0.7466, 0.125, 2.873), (-0.7466, 0.375, 2.873), (0.7466, -0.9966, 2.29), (0.7466, -0.9966, 2.055), (0.6248, -0.9998, 2.172), (0.8577, -0.9827, 2.172), (0.25, -1.0, 2.29), (0.25, -1.0, 2.055), (0.125, -1.0, 2.172), (0.375, -1.0, 2.172), (0.25, -0.9827, 2.742), (0.25, -0.9998, 2.524), (0.125, -0.9966, 2.638), (0.375, -0.9966, 2.638), (-0.7466, 0.9966, 2.29), (-0.7466, 0.9966, 2.055), (-0.6248, 0.9998, 2.172), (-0.8577, 0.9827, 2.172), (-0.25, 1.0, 2.29), (-0.25, 1.0, 2.055), (-0.125, 1.0, 2.172), (-0.375, 1.0, 2.172), (-0.25, 0.9827, 2.742), (-0.25, 0.9998, 2.524), (-0.125, 0.9966, 2.638), (-0.375, 0.9966, 2.638), (0.9966, 0.7466, 2.29), (0.9966, 0.7466, 2.055), (0.9998, 0.6248, 2.172), (0.9827, 0.8577, 2.172), (1.0, 0.25, 2.29), (1.0, 0.25, 2.055), (1.0, 0.125, 2.172), (1.0, 0.375, 2.172), (0.9827, 0.25, 2.742), (0.9998, 0.25, 2.524), (0.9966, 0.125, 2.638), (0.9966, 0.375, 2.638), (1.0, -0.25, 2.29), (1.0, -0.25, 2.055), (1.0, -0.375, 2.172), (1.0, -0.125, 2.172), (0.9966, -0.7466, 2.29), (0.9966, -0.7466, 2.055), (0.9827, -0.8577, 2.172), (0.9998, -0.6248, 2.172), (0.9804, -0.746, 2.742), (0.9963, -0.7466, 2.524), (0.9804, -0.8571, 2.638), (0.9963, -0.6248, 2.638), (1.0, -0.25, 1.352), (1.0, -0.25, 1.139), (1.0, -0.375, 1.239), (1.0, -0.125, 1.239), (0.9966, -0.7466, 1.352), (0.9959, -0.7459, 1.139), (0.9821, -0.8571, 1.239), (0.9998, -0.6248, 1.239), (0.9966, -0.7466, 1.821), (0.9966, -0.7466, 1.586), (0.9827, -0.8577, 1.703), (0.9998, -0.6248, 1.703), (0.9966, 0.7466, 1.352), (0.9959, 0.7459, 1.139), (0.9998, 0.6248, 1.239), (0.9821, 0.8571, 1.239), (1.0, 0.25, 1.352), (1.0, 0.25, 1.139), (1.0, 0.125, 1.239), (1.0, 0.375, 1.239), (1.0, 0.25, 1.821), (1.0, 0.25, 1.586), (1.0, 0.125, 1.703), (1.0, 0.375, 1.703), (0.25, 1.0, 2.29), (0.25, 1.0, 2.055), (0.375, 1.0, 2.172), (0.125, 1.0, 2.172), (0.7466, 0.9966, 2.29), (0.7466, 0.9966, 2.055), (0.8577, 0.9827, 2.172), (0.6248, 0.9998, 2.172), (0.746, 0.9804, 2.742), (0.7466, 0.9963, 2.524), (0.8571, 0.9804, 2.638), (0.6248, 0.9963, 2.638), (0.25, 1.0, 1.352), (0.25, 1.0, 1.139), (0.375, 1.0, 1.239), (0.125, 1.0, 1.239), (0.7466, 0.9966, 1.352), (0.7459, 0.9959, 1.139), (0.8571, 0.9821, 1.239), (0.6248, 0.9998, 1.239), (0.7466, 0.9966, 1.821), (0.7466, 0.9966, 1.586), (0.8577, 0.9827, 1.703), (0.6248, 0.9998, 1.703), (-0.7466, 0.9966, 1.352), (-0.7459, 0.9959, 1.139), (-0.6248, 0.9998, 1.239), (-0.8571, 0.9821, 1.239), (-0.25, 1.0, 1.352), (-0.25, 1.0, 1.139), (-0.125, 1.0, 1.239), (-0.375, 1.0, 1.239), (-0.25, 1.0, 1.821), (-0.25, 1.0, 1.586), (-0.125, 1.0, 1.703), (-0.375, 1.0, 1.703), (-0.25, -1.0, 2.29), (-0.25, -1.0, 2.055), (-0.375, -1.0, 2.172), (-0.125, -1.0, 2.172), (-0.7466, -0.9966, 2.29), (-0.7466, -0.9966, 2.055), (-0.8577, -0.9827, 2.172), (-0.6248, -0.9998, 2.172), (-0.746, -0.9804, 2.742), (-0.7466, -0.9963, 2.524), (-0.8571, -0.9804, 2.638), (-0.6248, -0.9963, 2.638), (-0.25, -1.0, 1.352), (-0.25, -1.0, 1.139), (-0.375, -1.0, 1.239), (-0.125, -1.0, 1.239), (-0.7466, -0.9966, 1.352), (-0.7459, -0.9959, 1.139), (-0.8571, -0.9821, 1.239), (-0.6248, -0.9998, 1.239), (-0.7466, -0.9966, 1.821), (-0.7466, -0.9966, 1.586), (-0.8577, -0.9827, 1.703), (-0.6248, -0.9998, 1.703), (0.7466, -0.9966, 1.352), (0.7459, -0.9959, 1.139), (0.6248, -0.9998, 1.239), (0.8571, -0.9821, 1.239), (0.25, -1.0, 1.352), (0.25, -1.0, 1.139), (0.125, -1.0, 1.239), (0.375, -1.0, 1.239), (0.25, -1.0, 1.821), (0.25, -1.0, 1.586), (0.125, -1.0, 1.703), (0.375, -1.0, 1.703), (-0.375, -0.25, 2.876), (-0.125, -0.25, 2.876), (-0.25, -0.375, 2.876), (-0.25, -0.125, 2.876), (-0.375, -0.7466, 2.873), (-0.125, -0.7466, 2.873), (-0.25, -0.8577, 2.86), (-0.25, -0.6248, 2.876), (-0.8571, -0.746, 2.857), (-0.6248, -0.7466, 2.872), (-0.746, -0.8571, 2.857), (-0.7466, -0.6248, 2.872), (0.6248, -0.25, 2.876), (0.8577, -0.25, 2.86), (0.7466, -0.375, 2.873), (0.7466, -0.125, 2.873), (0.6248, -0.7466, 2.872), (0.8571, -0.746, 2.857), (0.746, -0.8571, 2.857), (0.7466, -0.6248, 2.872), (0.125, -0.7466, 2.873), (0.375, -0.7466, 2.873), (0.25, -0.8577, 2.86), (0.25, -0.6248, 2.876), (0.6248, 0.7466, 2.872), (0.8571, 0.746, 2.857), (0.7466, 0.6248, 2.872), (0.746, 0.8571, 2.857), (0.6248, 0.25, 2.876), (0.8577, 0.25, 2.86), (0.7466, 0.125, 2.873), (0.7466, 0.375, 2.873), (0.125, 0.25, 2.876), (0.375, 0.25, 2.876), (0.25, 0.125, 2.876), (0.25, 0.375, 2.876), (-1.0, 0.25, 2.29), (-1.0, 0.25, 2.055), (-1.0, 0.375, 2.172), (-1.0, 0.125, 2.172), (-0.9966, 0.7466, 2.29), (-0.9966, 0.7466, 2.055), (-0.9827, 0.8577, 2.172), (-0.9998, 0.6248, 2.172), (-0.9804, 0.746, 2.742), (-0.9963, 0.7466, 2.524), (-0.9804, 0.8571, 2.638), (-0.9963, 0.6248, 2.638), (-1.0, 0.25, 1.352), (-1.0, 0.25, 1.139), (-1.0, 0.375, 1.239), (-1.0, 0.125, 1.239), (-0.9966, 0.7466, 1.352), (-0.9959, 0.7459, 1.139), (-0.9821, 0.8571, 1.239), (-0.9998, 0.6248, 1.239), (-0.9966, 0.7466, 1.821), (-0.9966, 0.7466, 1.586), (-0.9827, 0.8577, 1.703), (-0.9998, 0.6248, 1.703), (-0.9966, -0.7466, 1.352), (-0.9959, -0.7459, 1.139), (-0.9998, -0.6248, 1.239), (-0.9821, -0.8571, 1.239), (-1.0, -0.25, 1.352), (-1.0, -0.25, 1.139), (-1.0, -0.125, 1.239), (-1.0, -0.375, 1.239), (-1.0, -0.25, 1.821), (-1.0, -0.25, 1.586), (-1.0, -0.125, 1.703), (-1.0, -0.375, 1.703), (-0.9966, -0.7466, 1.821), (-0.9966, -0.7466, 1.586), (-0.9998, -0.6248, 1.703), (-0.9827, -0.8577, 1.703), (-1.0, 0.25, 1.821), (-1.0, 0.25, 1.586), (-1.0, 0.375, 1.703), (-1.0, 0.125, 1.703), (-0.9827, 0.25, 2.742), (-0.9998, 0.25, 2.524), (-0.9966, 0.375, 2.638), (-0.9966, 0.125, 2.638), (0.125, 0.7466, 2.873), (0.375, 0.7466, 2.873), (0.25, 0.6248, 2.876), (0.25, 0.8577, 2.86), (0.125, -0.25, 2.876), (0.375, -0.25, 2.876), (0.25, -0.375, 2.876), (0.25, -0.125, 2.876), (-0.8577, -0.25, 2.86), (-0.6248, -0.25, 2.876), (-0.7466, -0.375, 2.873), (-0.7466, -0.125, 2.873), (0.7466, -0.9966, 1.821), (0.7466, -0.9966, 1.586), (0.6248, -0.9998, 1.703), (0.8577, -0.9827, 1.703), (-0.25, -1.0, 1.821), (-0.25, -1.0, 1.586), (-0.375, -1.0, 1.703), (-0.125, -1.0, 1.703), (-0.25, -0.9827, 2.742), (-0.25, -0.9998, 2.524), (-0.375, -0.9966, 2.638), (-0.125, -0.9966, 2.638), (-0.7466, 0.9966, 1.821), (-0.7466, 0.9966, 1.586), (-0.6248, 0.9998, 1.703), (-0.8577, 0.9827, 1.703), (0.25, 1.0, 1.821), (0.25, 1.0, 1.586), (0.375, 1.0, 1.703), (0.125, 1.0, 1.703), (0.25, 0.9827, 2.742), (0.25, 0.9998, 2.524), (0.375, 0.9966, 2.638), (0.125, 0.9966, 2.638), (0.9966, 0.7466, 1.821), (0.9966, 0.7466, 1.586), (0.9998, 0.6248, 1.703), (0.9827, 0.8577, 1.703), (1.0, -0.25, 1.821), (1.0, -0.25, 1.586), (1.0, -0.375, 1.703), (1.0, -0.125, 1.703), (0.9827, -0.25, 2.742), (0.9998, -0.25, 2.524), (0.9966, -0.375, 2.638), (0.9966, -0.125, 2.638), (0.9804, 0.746, 2.742), (0.9963, 0.7466, 2.524), (0.9963, 0.6248, 2.638), (0.9804, 0.8571, 2.638), (-0.746, 0.9804, 2.742), (-0.7466, 0.9963, 2.524), (-0.6248, 0.9963, 2.638), (-0.8571, 0.9804, 2.638), (0.746, -0.9804, 2.742), (0.7466, -0.9963, 2.524), (0.6248, -0.9963, 2.638), (0.8571, -0.9804, 2.638), (-0.8571, 0.746, 2.857), (-0.6248, 0.7466, 2.872), (-0.7466, 0.6248, 2.872), (-0.746, 0.8571, 2.857), (-0.9804, -0.746, 2.742), (-0.9963, -0.7466, 2.524), (-0.9963, -0.6248, 2.638), (-0.9804, -0.8571, 2.638), (-0.9825, -0.8576, 2.524), (-0.9995, -0.6248, 2.524), (-0.9825, -0.6247, 2.742), (-0.6247, 0.8576, 2.859), (-0.6248, 0.6248, 2.875), (-0.8576, 0.6247, 2.859), (0.8576, -0.9825, 2.524), (0.6248, -0.9995, 2.524), (0.6247, -0.9825, 2.742), (-0.8576, 0.9825, 2.524), (-0.6248, 0.9995, 2.524), (-0.6247, 0.9825, 2.742), (0.9825, 0.8576, 2.524), (0.9995, 0.6248, 2.524), (0.9825, 0.6247, 2.742), (0.9998, -0.125, 2.524), (0.9998, -0.375, 2.524), (0.9827, -0.375, 2.742), (1.0, -0.125, 1.586), (1.0, -0.375, 1.586), (1.0, -0.375, 1.821), (0.9827, 0.8577, 1.586), (0.9998, 0.6248, 1.586), (0.9998, 0.6248, 1.821), (0.125, 0.9998, 2.524), (0.375, 0.9998, 2.524), (0.375, 0.9827, 2.742), (0.125, 1.0, 1.586), (0.375, 1.0, 1.586), (0.375, 1.0, 1.821), (-0.8577, 0.9827, 1.586), (-0.6248, 0.9998, 1.586), (-0.6248, 0.9998, 1.821), (-0.125, -0.9998, 2.524), (-0.375, -0.9998, 2.524), (-0.375, -0.9827, 2.742), (-0.125, -1.0, 1.586), (-0.375, -1.0, 1.586), (-0.375, -1.0, 1.821), (0.8577, -0.9827, 1.586), (0.6248, -0.9998, 1.586), (0.6248, -0.9998, 1.821), (-0.6248, -0.125, 2.876), (-0.6248, -0.375, 2.876), (-0.8577, -0.375, 2.86), (0.375, -0.125, 2.876), (0.375, -0.375, 2.876), (0.125, -0.375, 2.876), (0.375, 0.8577, 2.86), (0.375, 0.6248, 2.876), (0.125, 0.6248, 2.876), (-0.9998, 0.125, 2.524), (-0.9998, 0.375, 2.524), (-0.9827, 0.375, 2.742), (-1.0, 0.125, 1.586), (-1.0, 0.375, 1.586), (-1.0, 0.375, 1.821), (-0.9827, -0.8577, 1.586), (-0.9998, -0.6248, 1.586), (-0.9998, -0.6248, 1.821), (-1.0, -0.375, 1.586), (-1.0, -0.125, 1.586), (-1.0, -0.125, 1.821), (-1.0, -0.375, 1.139), (-1.0, -0.125, 1.139), (-1.0, -0.125, 1.352), (-0.9801, -0.8551, 1.139), (-0.9997, -0.6247, 1.139), (-0.9998, -0.6248, 1.352), (-0.9998, 0.6248, 1.586), (-0.9827, 0.8577, 1.586), (-0.9827, 0.8577, 1.821), (-0.9997, 0.6247, 1.139), (-0.9801, 0.8551, 1.139), (-0.9826, 0.8576, 1.352), (-1.0, 0.125, 1.139), (-1.0, 0.375, 1.139), (-1.0, 0.375, 1.352), (-0.9995, 0.6248, 2.524), (-0.9825, 0.8576, 2.524), (-0.9706, 0.855, 2.74), (-0.9998, 0.6248, 2.055), (-0.9827, 0.8577, 2.055), (-0.9827, 0.8577, 2.29), (-1.0, 0.125, 2.055), (-1.0, 0.375, 2.055), (-1.0, 0.375, 2.29), (0.375, 0.375, 2.876), (0.375, 0.125, 2.876), (0.125, 0.125, 2.876), (0.8577, 0.375, 2.86), (0.8577, 0.125, 2.86), (0.6248, 0.125, 2.876), (0.855, 0.855, 2.848), (0.8576, 0.6247, 2.859), (0.6248, 0.6248, 2.875), (0.375, -0.6248, 2.876), (0.375, -0.8577, 2.86), (0.125, -0.8577, 2.86), (0.8576, -0.6247, 2.859), (0.855, -0.855, 2.848), (0.6247, -0.8576, 2.859), (0.8577, -0.125, 2.86), (0.8577, -0.375, 2.86), (0.6248, -0.375, 2.876), (-0.6248, -0.6248, 2.875), (-0.6247, -0.8576, 2.859), (-0.855, -0.855, 2.848), (-0.125, -0.6248, 2.876), (-0.125, -0.8577, 2.86), (-0.375, -0.8577, 2.86), (-0.125, -0.125, 2.876), (-0.125, -0.375, 2.876), (-0.375, -0.375, 2.876), (0.375, -1.0, 1.586), (0.125, -1.0, 1.586), (0.125, -1.0, 1.821), (0.375, -1.0, 1.139), (0.125, -1.0, 1.139), (0.125, -1.0, 1.352), (0.8551, -0.9801, 1.139), (0.6247, -0.9997, 1.139), (0.6248, -0.9998, 1.352), (-0.6248, -0.9998, 1.586), (-0.8577, -0.9827, 1.586), (-0.8577, -0.9827, 1.821), (-0.6247, -0.9997, 1.139), (-0.8551, -0.9801, 1.139), (-0.8576, -0.9826, 1.352), (-0.125, -1.0, 1.139), (-0.375, -1.0, 1.139), (-0.375, -1.0, 1.352), (-0.6248, -0.9995, 2.524), (-0.8576, -0.9825, 2.524), (-0.855, -0.9706, 2.74), (-0.6248, -0.9998, 2.055), (-0.8577, -0.9827, 2.055), (-0.8577, -0.9827, 2.29), (-0.125, -1.0, 2.055), (-0.375, -1.0, 2.055), (-0.375, -1.0, 2.29), (-0.375, 1.0, 1.586), (-0.125, 1.0, 1.586), (-0.125, 1.0, 1.821), (-0.375, 1.0, 1.139), (-0.125, 1.0, 1.139), (-0.125, 1.0, 1.352), (-0.8551, 0.9801, 1.139), (-0.6247, 0.9997, 1.139), (-0.6248, 0.9998, 1.352), (0.6248, 0.9998, 1.586), (0.8577, 0.9827, 1.586), (0.8577, 0.9827, 1.821), (0.6247, 0.9997, 1.139), (0.8551, 0.9801, 1.139), (0.8576, 0.9826, 1.352), (0.125, 1.0, 1.139), (0.375, 1.0, 1.139), (0.375, 1.0, 1.352), (0.6248, 0.9995, 2.524), (0.8576, 0.9825, 2.524), (0.855, 0.9706, 2.74), (0.6248, 0.9998, 2.055), (0.8577, 0.9827, 2.055), (0.8577, 0.9827, 2.29), (0.125, 1.0, 2.055), (0.375, 1.0, 2.055), (0.375, 1.0, 2.29), (1.0, 0.375, 1.586), (1.0, 0.125, 1.586), (1.0, 0.125, 1.821), (1.0, 0.375, 1.139), (1.0, 0.125, 1.139), (1.0, 0.125, 1.352), (0.9801, 0.8551, 1.139), (0.9997, 0.6247, 1.139), (0.9998, 0.6248, 1.352), (0.9998, -0.6248, 1.586), (0.9827, -0.8577, 1.586), (0.9827, -0.8577, 1.821), (0.9997, -0.6247, 1.139), (0.9801, -0.8551, 1.139), (0.9826, -0.8576, 1.352), (1.0, -0.125, 1.139), (1.0, -0.375, 1.139), (1.0, -0.375, 1.352), (0.9995, -0.6248, 2.524), (0.9825, -0.8576, 2.524), (0.9706, -0.855, 2.74), (0.9998, -0.6248, 2.055), (0.9827, -0.8577, 2.055), (0.9827, -0.8577, 2.29), (1.0, -0.125, 2.055), (1.0, -0.375, 2.055), (1.0, -0.375, 2.29), (0.9998, 0.375, 2.524), (0.9998, 0.125, 2.524), (0.9827, 0.125, 2.742), (1.0, 0.375, 2.055), (1.0, 0.125, 2.055), (1.0, 0.125, 2.29), (0.9827, 0.8577, 2.055), (0.9998, 0.6248, 2.055), (0.9998, 0.6248, 2.29), (-0.375, 0.9998, 2.524), (-0.125, 0.9998, 2.524), (-0.125, 0.9827, 2.742), (-0.375, 1.0, 2.055), (-0.125, 1.0, 2.055), (-0.125, 1.0, 2.29), (-0.8577, 0.9827, 2.055), (-0.6248, 0.9998, 2.055), (-0.6248, 0.9998, 2.29), (0.375, -0.9998, 2.524), (0.125, -0.9998, 2.524), (0.125, -0.9827, 2.742), (0.375, -1.0, 2.055), (0.125, -1.0, 2.055), (0.125, -1.0, 2.29), (0.8577, -0.9827, 2.055), (0.6248, -0.9998, 2.055), (0.6248, -0.9998, 2.29), (-0.6248, 0.375, 2.876), (-0.6248, 0.125, 2.876), (-0.8577, 0.125, 2.86), (-0.125, 0.375, 2.876), (-0.125, 0.125, 2.876), (-0.375, 0.125, 2.876), (-0.125, 0.8577, 2.86), (-0.125, 0.6248, 2.876), (-0.375, 0.6248, 2.876), (-0.9998, -0.375, 2.524), (-0.9998, -0.125, 2.524), (-0.9827, -0.125, 2.742), (-1.0, -0.375, 2.055), (-1.0, -0.125, 2.055), (-1.0, -0.125, 2.29), (-0.9827, -0.8577, 2.055), (-0.9998, -0.6248, 2.055), (-0.9998, -0.6248, 2.29), (-0.9827, -0.8577, 2.29), (-1.0, -0.375, 2.29), (-0.9827, -0.375, 2.742), (-0.375, 0.8577, 2.86), (-0.375, 0.375, 2.876), (-0.8577, 0.375, 2.86), (0.8577, -0.9827, 2.29), (0.375, -1.0, 2.29), (0.375, -0.9827, 2.742), (-0.8577, 0.9827, 2.29), (-0.375, 1.0, 2.29), (-0.375, 0.9827, 2.742), (0.9827, 0.8577, 2.29), (1.0, 0.375, 2.29), (0.9827, 0.375, 2.742), (1.0, -0.125, 2.29), (0.9998, -0.6248, 2.29), (0.9825, -0.6247, 2.742), (1.0, -0.125, 1.352), (0.9998, -0.6248, 1.352), (0.9998, -0.6248, 1.821), (0.9826, 0.8576, 1.352), (1.0, 0.375, 1.352), (1.0, 0.375, 1.821), (0.125, 1.0, 2.29), (0.6248, 0.9998, 2.29), (0.6247, 0.9825, 2.742), (0.125, 1.0, 1.352), (0.6248, 0.9998, 1.352), (0.6248, 0.9998, 1.821), (-0.8576, 0.9826, 1.352), (-0.375, 1.0, 1.352), (-0.375, 1.0, 1.821), (-0.125, -1.0, 2.29), (-0.6248, -0.9998, 2.29), (-0.6247, -0.9825, 2.742), (-0.125, -1.0, 1.352), (-0.6248, -0.9998, 1.352), (-0.6248, -0.9998, 1.821), (0.8576, -0.9826, 1.352), (0.375, -1.0, 1.352), (0.375, -1.0, 1.821), (-0.375, -0.125, 2.876), (-0.375, -0.6248, 2.876), (-0.8576, -0.6247, 2.859), (0.6248, -0.125, 2.876), (0.6248, -0.6248, 2.875), (0.125, -0.6248, 2.876), (0.6247, 0.8576, 2.859), (0.6248, 0.375, 2.876), (0.125, 0.375, 2.876), (-1.0, 0.125, 2.29), (-0.9998, 0.6248, 2.29), (-0.9825, 0.6247, 2.742), (-1.0, 0.125, 1.352), (-0.9998, 0.6248, 1.352), (-0.9998, 0.6248, 1.821), (-0.9826, -0.8576, 1.352), (-1.0, -0.375, 1.352), (-1.0, -0.375, 1.821), (-0.9827, -0.8577, 1.821), (-1.0, 0.125, 1.821), (-0.9827, 0.125, 2.742), (0.125, 0.8577, 2.86), (0.125, -0.125, 2.876), (-0.8577, -0.125, 2.86), (0.8577, -0.9827, 1.821), (-0.125, -1.0, 1.821), (-0.125, -0.9827, 2.742), (-0.8577, 0.9827, 1.821), (0.125, 1.0, 1.821), (0.125, 0.9827, 2.742), (0.9827, 0.8577, 1.821), (1.0, -0.125, 1.821), (0.9827, -0.125, 2.742), (0.9706, 0.855, 2.74), (-0.855, 0.9706, 2.74), (0.855, -0.9706, 2.74), (-0.855, 0.855, 2.848), (-0.9706, -0.855, 2.74)], [], [(1312, 345, 4, 565), (1311, 566, 5, 341), (1310, 347, 7, 568), (1309, 570, 5, 566), (1308, 572, 6, 567), (1307, 361, 14, 555), (1306, 362, 20, 575), (1305, 560, 19, 576), (1304, 365, 13, 554), (1303, 366, 21, 579), (1302, 558, 17, 580), (1301, 369, 15, 556), (1300, 370, 22, 583), (1299, 359, 18, 584), (1298, 373, 12, 353), (1297, 374, 23, 587), (1296, 554, 13, 588), (1295, 377, 12, 553), (1294, 378, 24, 591), (1293, 357, 16, 592), (1292, 425, 68, 548), (1291, 426, 69, 595), (1290, 401, 45, 596), (1289, 429, 67, 547), (1288, 430, 70, 599), (1287, 422, 66, 600), (1286, 433, 29, 509), (1285, 434, 71, 603), (1284, 421, 65, 604), (1283, 437, 64, 544), (1282, 438, 72, 607), (1281, 510, 30, 608), (1280, 441, 63, 543), (1279, 442, 73, 611), (1278, 418, 62, 612), (1277, 445, 41, 397), (1276, 446, 74, 615), (1275, 417, 61, 616), (1274, 449, 60, 540), (1273, 450, 75, 619), (1272, 403, 47, 620), (1271, 453, 59, 539), (1270, 454, 76, 623), (1269, 414, 58, 624), (1268, 457, 32, 512), (1267, 458, 77, 627), (1266, 413, 57, 628), (1265, 461, 56, 536), (1264, 462, 78, 631), (1263, 514, 34, 632), (1262, 465, 55, 535), (1261, 466, 79, 635), (1260, 410, 54, 636), (1259, 469, 30, 510), (1258, 470, 80, 639), (1257, 409, 53, 640), (1256, 473, 52, 532), (1255, 474, 81, 643), (1254, 516, 36, 644), (1253, 477, 51, 531), (1252, 478, 82, 647), (1251, 406, 50, 648), (1250, 481, 31, 511), (1249, 482, 83, 651), (1248, 405, 49, 652), (1247, 485, 43, 523), (1246, 486, 84, 655), (1245, 528, 48, 656), (1244, 489, 42, 522), (1243, 490, 85, 659), (1242, 526, 46, 660), (1241, 493, 44, 524), (1240, 494, 86, 663), (1239, 391, 35, 664), (1238, 497, 29, 385), (1237, 498, 87, 667), (1236, 522, 42, 668), (1235, 501, 41, 521), (1234, 502, 88, 671), (1233, 389, 33, 672), (1232, 673, 256, 504), (1231, 674, 257, 675), (1230, 557, 141, 676), (1229, 677, 255, 503), (1228, 678, 258, 679), (1227, 670, 254, 680), (1226, 681, 105, 353), (1225, 682, 259, 683), (1224, 669, 253, 684), (1223, 685, 252, 500), (1222, 686, 260, 687), (1221, 354, 106, 688), (1220, 689, 251, 499), (1219, 690, 261, 691), (1218, 666, 250, 692), (1217, 693, 137, 553), (1216, 694, 262, 695), (1215, 665, 249, 696), (1214, 697, 248, 496), (1213, 698, 263, 699), (1212, 559, 143, 700), (1211, 701, 247, 495), (1210, 702, 264, 703), (1209, 662, 246, 704), (1208, 705, 108, 356), (1207, 706, 265, 707), (1206, 661, 245, 708), (1205, 709, 244, 492), (1204, 710, 266, 711), (1203, 358, 110, 712), (1202, 713, 243, 491), (1201, 714, 267, 715), (1200, 658, 242, 716), (1199, 717, 106, 354), (1198, 718, 268, 719), (1197, 657, 241, 720), (1196, 721, 240, 488), (1195, 722, 269, 723), (1194, 360, 112, 724), (1193, 725, 239, 487), (1192, 726, 270, 727), (1191, 654, 238, 728), (1190, 729, 107, 355), (1189, 730, 271, 731), (1188, 653, 237, 732), (1187, 733, 236, 484), (1186, 734, 272, 735), (1185, 573, 157, 736), (1184, 737, 235, 483), (1183, 738, 273, 739), (1182, 650, 234, 740), (1181, 741, 95, 343), (1180, 742, 274, 743), (1179, 649, 233, 744), (1178, 745, 232, 480), (1177, 746, 275, 747), (1176, 574, 158, 748), (1175, 749, 231, 479), (1174, 750, 276, 751), (1173, 646, 230, 752), (1172, 753, 115, 363), (1171, 754, 277, 755), (1170, 645, 229, 756), (1169, 757, 228, 476), (1168, 758, 278, 759), (1167, 348, 100, 760), (1166, 761, 227, 475), (1165, 762, 279, 763), (1164, 642, 226, 764), (1163, 765, 116, 364), (1162, 766, 280, 767), (1161, 641, 225, 768), (1160, 769, 224, 472), (1159, 770, 281, 771), (1158, 577, 161, 772), (1157, 773, 223, 471), (1156, 774, 282, 775), (1155, 638, 222, 776), (1154, 777, 94, 342), (1153, 778, 283, 779), (1152, 637, 221, 780), (1151, 781, 220, 468), (1150, 782, 284, 783), (1149, 578, 162, 784), (1148, 785, 219, 467), (1147, 786, 285, 787), (1146, 634, 218, 788), (1145, 789, 119, 367), (1144, 790, 286, 791), (1143, 633, 217, 792), (1142, 793, 216, 464), (1141, 794, 287, 795), (1140, 346, 98, 796), (1139, 797, 215, 463), (1138, 798, 288, 799), (1137, 630, 214, 800), (1136, 801, 120, 368), (1135, 802, 289, 803), (1134, 629, 213, 804), (1133, 805, 212, 460), (1132, 806, 290, 807), (1131, 581, 165, 808), (1130, 809, 211, 459), (1129, 810, 291, 811), (1128, 626, 210, 812), (1127, 813, 96, 344), (1126, 814, 292, 815), (1125, 625, 209, 816), (1124, 817, 208, 456), (1123, 818, 293, 819), (1122, 582, 166, 820), (1121, 821, 207, 455), (1120, 822, 294, 823), (1119, 622, 206, 824), (1118, 825, 123, 371), (1117, 826, 295, 827), (1116, 621, 205, 828), (1115, 829, 204, 452), (1114, 830, 296, 831), (1113, 571, 155, 832), (1112, 833, 203, 451), (1111, 834, 297, 835), (1110, 618, 202, 836), (1109, 837, 124, 372), (1108, 838, 298, 839), (1107, 617, 201, 840), (1106, 841, 200, 448), (1105, 842, 299, 843), (1104, 585, 169, 844), (1103, 845, 199, 447), (1102, 846, 300, 847), (1101, 614, 198, 848), (1100, 849, 149, 565), (1099, 850, 301, 851), (1098, 613, 197, 852), (1097, 853, 196, 444), (1096, 854, 302, 855), (1095, 586, 170, 856), (1094, 857, 195, 443), (1093, 858, 303, 859), (1092, 610, 194, 860), (1091, 861, 127, 375), (1090, 862, 304, 863), (1089, 609, 193, 864), (1088, 865, 192, 440), (1087, 866, 305, 867), (1086, 342, 94, 868), (1085, 869, 191, 439), (1084, 870, 306, 871), (1083, 606, 190, 872), (1082, 873, 128, 376), (1081, 874, 307, 875), (1080, 605, 189, 876), (1079, 877, 188, 436), (1078, 878, 308, 879), (1077, 589, 173, 880), (1076, 881, 187, 435), (1075, 882, 309, 883), (1074, 602, 186, 884), (1073, 885, 93, 341), (1072, 886, 310, 887), (1071, 601, 185, 888), (1070, 889, 184, 432), (1069, 890, 311, 891), (1068, 590, 174, 892), (1067, 893, 183, 431), (1066, 894, 312, 895), (1065, 598, 182, 896), (1064, 897, 131, 379), (1063, 898, 313, 899), (1062, 597, 181, 900), (1061, 901, 180, 428), (1060, 902, 314, 903), (1059, 569, 153, 904), (1058, 905, 179, 427), (1057, 906, 315, 907), (1056, 594, 178, 908), (1055, 909, 132, 380), (1054, 910, 316, 911), (1053, 593, 177, 912), (1052, 913, 176, 424), (1051, 914, 317, 915), (1050, 525, 109, 916), (1049, 917, 175, 423), (1048, 918, 318, 919), (1047, 546, 130, 920), (1046, 921, 137, 385), (1045, 922, 319, 923), (1044, 545, 129, 924), (1043, 925, 172, 420), (1042, 926, 320, 927), (1041, 386, 138, 928), (1040, 929, 171, 419), (1039, 930, 321, 931), (1038, 542, 126, 932), (1037, 933, 105, 521), (1036, 934, 322, 935), (1035, 541, 125, 936), (1034, 937, 168, 416), (1033, 938, 323, 939), (1032, 527, 111, 940), (1031, 941, 167, 415), (1030, 942, 324, 943), (1029, 538, 122, 944), (1028, 945, 140, 388), (1027, 946, 325, 947), (1026, 537, 121, 948), (1025, 949, 164, 412), (1024, 950, 326, 951), (1023, 390, 142, 952), (1022, 953, 163, 411), (1021, 954, 327, 955), (1020, 534, 118, 956), (1019, 957, 138, 386), (1018, 958, 328, 959), (1017, 533, 117, 960), (1016, 961, 160, 408), (1015, 962, 329, 963), (1014, 392, 144, 964), (1013, 965, 159, 407), (1012, 966, 330, 967), (1011, 530, 114, 968), (1010, 969, 139, 387), (1009, 970, 331, 971), (1008, 529, 113, 972), (1007, 973, 151, 399), (1006, 974, 332, 975), (1005, 404, 156, 976), (1004, 977, 150, 398), (1003, 978, 333, 979), (1002, 402, 154, 980), (1001, 981, 152, 400), (1000, 982, 334, 983), (999, 515, 99, 984), (998, 985, 93, 509), (997, 986, 335, 987), (996, 398, 150, 988), (995, 989, 149, 397), (994, 990, 336, 991), (993, 513, 97, 992), (990, 993, 992, 336), (256, 672, 993, 990), (672, 33, 513, 993), (669, 994, 991, 253), (88, 504, 994, 669), (504, 256, 990, 994), (501, 995, 397, 41), (253, 991, 995, 501), (991, 336, 989, 995), (986, 996, 988, 335), (252, 668, 996, 986), (668, 42, 398, 996), (665, 997, 987, 249), (87, 500, 997, 665), (500, 252, 986, 997), (497, 998, 509, 29), (249, 987, 998, 497), (987, 335, 985, 998), (982, 999, 984, 334), (248, 664, 999, 982), (664, 35, 515, 999), (661, 1000, 983, 245), (86, 496, 1000, 661), (496, 248, 982, 1000), (493, 1001, 400, 44), (245, 983, 1001, 493), (983, 334, 981, 1001), (978, 1002, 980, 333), (244, 660, 1002, 978), (660, 46, 402, 1002), (657, 1003, 979, 241), (85, 492, 1003, 657), (492, 244, 978, 1003), (489, 1004, 398, 42), (241, 979, 1004, 489), (979, 333, 977, 1004), (974, 1005, 976, 332), (240, 656, 1005, 974), (656, 48, 404, 1005), (653, 1006, 975, 237), (84, 488, 1006, 653), (488, 240, 974, 1006), (485, 1007, 399, 43), (237, 975, 1007, 485), (975, 332, 973, 1007), (970, 1008, 972, 331), (236, 652, 1008, 970), (652, 49, 529, 1008), (649, 1009, 971, 233), (83, 484, 1009, 649), (484, 236, 970, 1009), (481, 1010, 387, 31), (233, 971, 1010, 481), (971, 331, 969, 1010), (966, 1011, 968, 330), (232, 648, 1011, 966), (648, 50, 530, 1011), (645, 1012, 967, 229), (82, 480, 1012, 645), (480, 232, 966, 1012), (477, 1013, 407, 51), (229, 967, 1013, 477), (967, 330, 965, 1013), (962, 1014, 964, 329), (228, 644, 1014, 962), (644, 36, 392, 1014), (641, 1015, 963, 225), (81, 476, 1015, 641), (476, 228, 962, 1015), (473, 1016, 408, 52), (225, 963, 1016, 473), (963, 329, 961, 1016), (958, 1017, 960, 328), (224, 640, 1017, 958), (640, 53, 533, 1017), (637, 1018, 959, 221), (80, 472, 1018, 637), (472, 224, 958, 1018), (469, 1019, 386, 30), (221, 959, 1019, 469), (959, 328, 957, 1019), (954, 1020, 956, 327), (220, 636, 1020, 954), (636, 54, 534, 1020), (633, 1021, 955, 217), (79, 468, 1021, 633), (468, 220, 954, 1021), (465, 1022, 411, 55), (217, 955, 1022, 465), (955, 327, 953, 1022), (950, 1023, 952, 326), (216, 632, 1023, 950), (632, 34, 390, 1023), (629, 1024, 951, 213), (78, 464, 1024, 629), (464, 216, 950, 1024), (461, 1025, 412, 56), (213, 951, 1025, 461), (951, 326, 949, 1025), (946, 1026, 948, 325), (212, 628, 1026, 946), (628, 57, 537, 1026), (625, 1027, 947, 209), (77, 460, 1027, 625), (460, 212, 946, 1027), (457, 1028, 388, 32), (209, 947, 1028, 457), (947, 325, 945, 1028), (942, 1029, 944, 324), (208, 624, 1029, 942), (624, 58, 538, 1029), (621, 1030, 943, 205), (76, 456, 1030, 621), (456, 208, 942, 1030), (453, 1031, 415, 59), (205, 943, 1031, 453), (943, 324, 941, 1031), (938, 1032, 940, 323), (204, 620, 1032, 938), (620, 47, 527, 1032), (617, 1033, 939, 201), (75, 452, 1033, 617), (452, 204, 938, 1033), (449, 1034, 416, 60), (201, 939, 1034, 449), (939, 323, 937, 1034), (934, 1035, 936, 322), (200, 616, 1035, 934), (616, 61, 541, 1035), (613, 1036, 935, 197), (74, 448, 1036, 613), (448, 200, 934, 1036), (445, 1037, 521, 41), (197, 935, 1037, 445), (935, 322, 933, 1037), (930, 1038, 932, 321), (196, 612, 1038, 930), (612, 62, 542, 1038), (609, 1039, 931, 193), (73, 444, 1039, 609), (444, 196, 930, 1039), (441, 1040, 419, 63), (193, 931, 1040, 441), (931, 321, 929, 1040), (926, 1041, 928, 320), (192, 608, 1041, 926), (608, 30, 386, 1041), (605, 1042, 927, 189), (72, 440, 1042, 605), (440, 192, 926, 1042), (437, 1043, 420, 64), (189, 927, 1043, 437), (927, 320, 925, 1043), (922, 1044, 924, 319), (188, 604, 1044, 922), (604, 65, 545, 1044), (601, 1045, 923, 185), (71, 436, 1045, 601), (436, 188, 922, 1045), (433, 1046, 385, 29), (185, 923, 1046, 433), (923, 319, 921, 1046), (918, 1047, 920, 318), (184, 600, 1047, 918), (600, 66, 546, 1047), (597, 1048, 919, 181), (70, 432, 1048, 597), (432, 184, 918, 1048), (429, 1049, 423, 67), (181, 919, 1049, 429), (919, 318, 917, 1049), (914, 1050, 916, 317), (180, 596, 1050, 914), (596, 45, 525, 1050), (593, 1051, 915, 177), (69, 428, 1051, 593), (428, 180, 914, 1051), (425, 1052, 424, 68), (177, 915, 1052, 425), (915, 317, 913, 1052), (910, 1053, 912, 316), (179, 595, 1053, 910), (595, 69, 593, 1053), (546, 1054, 911, 130), (66, 427, 1054, 546), (427, 179, 910, 1054), (378, 1055, 380, 24), (130, 911, 1055, 378), (911, 316, 909, 1055), (906, 1056, 908, 315), (101, 517, 1056, 906), (517, 37, 594, 1056), (590, 1057, 907, 174), (8, 349, 1057, 590), (349, 101, 906, 1057), (422, 1058, 427, 66), (174, 907, 1058, 422), (907, 315, 905, 1058), (902, 1059, 904, 314), (145, 561, 1059, 902), (561, 0, 569, 1059), (594, 1060, 903, 178), (37, 393, 1060, 594), (393, 145, 902, 1060), (426, 1061, 428, 69), (178, 903, 1061, 426), (903, 314, 901, 1061), (898, 1062, 900, 313), (183, 599, 1062, 898), (599, 70, 597, 1062), (390, 1063, 899, 142), (34, 431, 1063, 390), (431, 183, 898, 1063), (558, 1064, 379, 17), (142, 899, 1064, 558), (899, 313, 897, 1064), (894, 1065, 896, 312), (89, 505, 1065, 894), (505, 25, 598, 1065), (346, 1066, 895, 98), (1, 337, 1066, 346), (337, 89, 894, 1066), (514, 1067, 431, 34), (98, 895, 1067, 514), (895, 312, 893, 1067), (890, 1068, 892, 311), (133, 549, 1068, 890), (549, 8, 590, 1068), (598, 1069, 891, 182), (25, 381, 1069, 598), (381, 133, 890, 1069), (430, 1070, 432, 70), (182, 891, 1070, 430), (891, 311, 889, 1070), (886, 1071, 888, 310), (187, 603, 1071, 886), (603, 71, 601, 1071), (402, 1072, 887, 154), (46, 435, 1072, 402), (435, 187, 886, 1072), (570, 1073, 341, 5), (154, 887, 1073, 570), (887, 310, 885, 1073), (882, 1074, 884, 309), (131, 547, 1074, 882), (547, 67, 602, 1074), (358, 1075, 883, 110), (17, 379, 1075, 358), (379, 131, 882, 1075), (526, 1076, 435, 46), (110, 883, 1076, 526), (883, 309, 881, 1076), (878, 1077, 880, 308), (175, 591, 1077, 878), (591, 24, 589, 1077), (602, 1078, 879, 186), (67, 423, 1078, 602), (423, 175, 878, 1078), (434, 1079, 436, 71), (186, 879, 1079, 434), (879, 308, 877, 1079), (874, 1080, 876, 307), (191, 607, 1080, 874), (607, 72, 605, 1080), (542, 1081, 875, 126), (62, 439, 1081, 542), (439, 191, 874, 1081), (374, 1082, 376, 23), (126, 875, 1082, 374), (875, 307, 873, 1082), (870, 1083, 872, 306), (107, 523, 1083, 870), (523, 43, 606, 1083), (586, 1084, 871, 170), (14, 355, 1084, 586), (355, 107, 870, 1084), (418, 1085, 439, 62), (170, 871, 1085, 418), (871, 306, 869, 1085), (866, 1086, 868, 305), (151, 567, 1086, 866), (567, 6, 342, 1086), (606, 1087, 867, 190), (43, 399, 1087, 606), (399, 151, 866, 1087), (438, 1088, 440, 72), (190, 867, 1088, 438), (867, 305, 865, 1088), (862, 1089, 864, 304), (195, 611, 1089, 862), (611, 73, 609, 1089), (524, 1090, 863, 108), (44, 443, 1090, 524), (443, 195, 862, 1090), (356, 1091, 375, 15), (108, 863, 1091, 356), (863, 304, 861, 1091), (858, 1092, 860, 303), (95, 511, 1092, 858), (511, 31, 610, 1092), (568, 1093, 859, 152), (7, 343, 1093, 568), (343, 95, 858, 1093), (400, 1094, 443, 44), (152, 859, 1094, 400), (859, 303, 857, 1094), (854, 1095, 856, 302), (139, 555, 1095, 854), (555, 14, 586, 1095), (610, 1096, 855, 194), (31, 387, 1096, 610), (387, 139, 854, 1096), (442, 1097, 444, 73), (194, 855, 1097, 442), (855, 302, 853, 1097), (850, 1098, 852, 301), (199, 615, 1098, 850), (615, 74, 613, 1098), (512, 1099, 851, 96), (32, 447, 1099, 512), (447, 199, 850, 1099), (344, 1100, 565, 4), (96, 851, 1100, 344), (851, 301, 849, 1100), (846, 1101, 848, 300), (127, 543, 1101, 846), (543, 63, 614, 1101), (556, 1102, 847, 140), (15, 375, 1102, 556), (375, 127, 846, 1102), (388, 1103, 447, 32), (140, 847, 1103, 388), (847, 300, 845, 1103), (842, 1104, 844, 299), (171, 587, 1104, 842), (587, 23, 585, 1104), (614, 1105, 843, 198), (63, 419, 1105, 614), (419, 171, 842, 1105), (446, 1106, 448, 74), (198, 843, 1106, 446), (843, 299, 841, 1106), (838, 1107, 840, 298), (203, 619, 1107, 838), (619, 75, 617, 1107), (538, 1108, 839, 122), (58, 451, 1108, 538), (451, 203, 838, 1108), (370, 1109, 372, 22), (122, 839, 1109, 370), (839, 298, 837, 1109), (834, 1110, 836, 297), (104, 520, 1110, 834), (520, 40, 618, 1110), (582, 1111, 835, 166), (11, 352, 1111, 582), (352, 104, 834, 1111), (414, 1112, 451, 58), (166, 835, 1112, 414), (835, 297, 833, 1112), (830, 1113, 832, 296), (148, 564, 1113, 830), (564, 2, 571, 1113), (618, 1114, 831, 202), (40, 396, 1114, 618), (396, 148, 830, 1114), (450, 1115, 452, 75), (202, 831, 1115, 450), (831, 296, 829, 1115), (826, 1116, 828, 295), (207, 623, 1116, 826), (623, 76, 621, 1116), (525, 1117, 827, 109), (45, 455, 1117, 525), (455, 207, 826, 1117), (357, 1118, 371, 16), (109, 827, 1118, 357), (827, 295, 825, 1118), (822, 1119, 824, 294), (92, 508, 1119, 822), (508, 28, 622, 1119), (569, 1120, 823, 153), (0, 340, 1120, 569), (340, 92, 822, 1120), (401, 1121, 455, 45), (153, 823, 1121, 401), (823, 294, 821, 1121), (818, 1122, 820, 293), (136, 552, 1122, 818), (552, 11, 582, 1122), (622, 1123, 819, 206), (28, 384, 1123, 622), (384, 136, 818, 1123), (454, 1124, 456, 76), (206, 819, 1124, 454), (819, 293, 817, 1124), (814, 1125, 816, 292), (211, 627, 1125, 814), (627, 77, 625, 1125), (513, 1126, 815, 97), (33, 459, 1126, 513), (459, 211, 814, 1126), (345, 1127, 344, 4), (97, 815, 1127, 345), (815, 292, 813, 1127), (810, 1128, 812, 291), (123, 539, 1128, 810), (539, 59, 626, 1128), (557, 1129, 811, 141), (16, 371, 1129, 557), (371, 123, 810, 1129), (389, 1130, 459, 33), (141, 811, 1130, 389), (811, 291, 809, 1130), (806, 1131, 808, 290), (167, 583, 1131, 806), (583, 22, 581, 1131), (626, 1132, 807, 210), (59, 415, 1132, 626), (415, 167, 806, 1132), (458, 1133, 460, 77), (210, 807, 1133, 458), (807, 290, 805, 1133), (802, 1134, 804, 289), (215, 631, 1134, 802), (631, 78, 629, 1134), (534, 1135, 803, 118), (54, 463, 1135, 534), (463, 215, 802, 1135), (366, 1136, 368, 21), (118, 803, 1136, 366), (803, 289, 801, 1136), (798, 1137, 800, 288), (102, 518, 1137, 798), (518, 38, 630, 1137), (578, 1138, 799, 162), (9, 350, 1138, 578), (350, 102, 798, 1138), (410, 1139, 463, 54), (162, 799, 1139, 410), (799, 288, 797, 1139), (794, 1140, 796, 287), (146, 562, 1140, 794), (562, 1, 346, 1140), (630, 1141, 795, 214), (38, 394, 1141, 630), (394, 146, 794, 1141), (462, 1142, 464, 78), (214, 795, 1142, 462), (795, 287, 793, 1142), (790, 1143, 792, 286), (219, 635, 1143, 790), (635, 79, 633, 1143), (392, 1144, 791, 144), (36, 467, 1144, 392), (467, 219, 790, 1144), (560, 1145, 367, 19), (144, 791, 1145, 560), (791, 286, 789, 1145), (786, 1146, 788, 285), (90, 506, 1146, 786), (506, 26, 634, 1146), (348, 1147, 787, 100), (3, 338, 1147, 348), (338, 90, 786, 1147), (516, 1148, 467, 36), (100, 787, 1148, 516), (787, 285, 785, 1148), (782, 1149, 784, 284), (134, 550, 1149, 782), (550, 9, 578, 1149), (634, 1150, 783, 218), (26, 382, 1150, 634), (382, 134, 782, 1150), (466, 1151, 468, 79), (218, 783, 1151, 466), (783, 284, 781, 1151), (778, 1152, 780, 283), (223, 639, 1152, 778), (639, 80, 637, 1152), (404, 1153, 779, 156), (48, 471, 1153, 404), (471, 223, 778, 1153), (572, 1154, 342, 6), (156, 779, 1154, 572), (779, 283, 777, 1154), (774, 1155, 776, 282), (119, 535, 1155, 774), (535, 55, 638, 1155), (360, 1156, 775, 112), (19, 367, 1156, 360), (367, 119, 774, 1156), (528, 1157, 471, 48), (112, 775, 1157, 528), (775, 282, 773, 1157), (770, 1158, 772, 281), (163, 579, 1158, 770), (579, 21, 577, 1158), (638, 1159, 771, 222), (55, 411, 1159, 638), (411, 163, 770, 1159), (470, 1160, 472, 80), (222, 771, 1160, 470), (771, 281, 769, 1160), (766, 1161, 768, 280), (227, 643, 1161, 766), (643, 81, 641, 1161), (530, 1162, 767, 114), (50, 475, 1162, 530), (475, 227, 766, 1162), (362, 1163, 364, 20), (114, 767, 1163, 362), (767, 280, 765, 1163), (762, 1164, 764, 279), (103, 519, 1164, 762), (519, 39, 642, 1164), (574, 1165, 763, 158), (10, 351, 1165, 574), (351, 103, 762, 1165), (406, 1166, 475, 50), (158, 763, 1166, 406), (763, 279, 761, 1166), (758, 1167, 760, 278), (147, 563, 1167, 758), (563, 3, 348, 1167), (642, 1168, 759, 226), (39, 395, 1168, 642), (395, 147, 758, 1168), (474, 1169, 476, 81), (226, 759, 1169, 474), (759, 278, 757, 1169), (754, 1170, 756, 277), (231, 647, 1170, 754), (647, 82, 645, 1170), (527, 1171, 755, 111), (47, 479, 1171, 527), (479, 231, 754, 1171), (359, 1172, 363, 18), (111, 755, 1172, 359), (755, 277, 753, 1172), (750, 1173, 752, 276), (91, 507, 1173, 750), (507, 27, 646, 1173), (571, 1174, 751, 155), (2, 339, 1174, 571), (339, 91, 750, 1174), (403, 1175, 479, 47), (155, 751, 1175, 403), (751, 276, 749, 1175), (746, 1176, 748, 275), (135, 551, 1176, 746), (551, 10, 574, 1176), (646, 1177, 747, 230), (27, 383, 1177, 646), (383, 135, 746, 1177), (478, 1178, 480, 82), (230, 747, 1178, 478), (747, 275, 745, 1178), (742, 1179, 744, 274), (235, 651, 1179, 742), (651, 83, 649, 1179), (515, 1180, 743, 99), (35, 483, 1180, 515), (483, 235, 742, 1180), (347, 1181, 343, 7), (99, 743, 1181, 347), (743, 274, 741, 1181), (738, 1182, 740, 273), (115, 531, 1182, 738), (531, 51, 650, 1182), (559, 1183, 739, 143), (18, 363, 1183, 559), (363, 115, 738, 1183), (391, 1184, 483, 35), (143, 739, 1184, 391), (739, 273, 737, 1184), (734, 1185, 736, 272), (159, 575, 1185, 734), (575, 20, 573, 1185), (650, 1186, 735, 234), (51, 407, 1186, 650), (407, 159, 734, 1186), (482, 1187, 484, 83), (234, 735, 1187, 482), (735, 272, 733, 1187), (730, 1188, 732, 271), (239, 655, 1188, 730), (655, 84, 653, 1188), (529, 1189, 731, 113), (49, 487, 1189, 529), (487, 239, 730, 1189), (361, 1190, 355, 14), (113, 731, 1190, 361), (731, 271, 729, 1190), (726, 1191, 728, 270), (116, 532, 1191, 726), (532, 52, 654, 1191), (573, 1192, 727, 157), (20, 364, 1192, 573), (364, 116, 726, 1192), (405, 1193, 487, 49), (157, 727, 1193, 405), (727, 270, 725, 1193), (722, 1194, 724, 269), (160, 576, 1194, 722), (576, 19, 360, 1194), (654, 1195, 723, 238), (52, 408, 1195, 654), (408, 160, 722, 1195), (486, 1196, 488, 84), (238, 723, 1196, 486), (723, 269, 721, 1196), (718, 1197, 720, 268), (243, 659, 1197, 718), (659, 85, 657, 1197), (533, 1198, 719, 117), (53, 491, 1198, 533), (491, 243, 718, 1198), (365, 1199, 354, 13), (117, 719, 1199, 365), (719, 268, 717, 1199), (714, 1200, 716, 267), (120, 536, 1200, 714), (536, 56, 658, 1200), (577, 1201, 715, 161), (21, 368, 1201, 577), (368, 120, 714, 1201), (409, 1202, 491, 53), (161, 715, 1202, 409), (715, 267, 713, 1202), (710, 1203, 712, 266), (164, 580, 1203, 710), (580, 17, 358, 1203), (658, 1204, 711, 242), (56, 412, 1204, 658), (412, 164, 710, 1204), (490, 1205, 492, 85), (242, 711, 1205, 490), (711, 266, 709, 1205), (706, 1206, 708, 265), (247, 663, 1206, 706), (663, 86, 661, 1206), (537, 1207, 707, 121), (57, 495, 1207, 537), (495, 247, 706, 1207), (369, 1208, 356, 15), (121, 707, 1208, 369), (707, 265, 705, 1208), (702, 1209, 704, 264), (124, 540, 1209, 702), (540, 60, 662, 1209), (581, 1210, 703, 165), (22, 372, 1210, 581), (372, 124, 702, 1210), (413, 1211, 495, 57), (165, 703, 1211, 413), (703, 264, 701, 1211), (698, 1212, 700, 263), (168, 584, 1212, 698), (584, 18, 559, 1212), (662, 1213, 699, 246), (60, 416, 1213, 662), (416, 168, 698, 1213), (494, 1214, 496, 86), (246, 699, 1214, 494), (699, 263, 697, 1214), (694, 1215, 696, 262), (251, 667, 1215, 694), (667, 87, 665, 1215), (541, 1216, 695, 125), (61, 499, 1216, 541), (499, 251, 694, 1216), (373, 1217, 553, 12), (125, 695, 1217, 373), (695, 262, 693, 1217), (690, 1218, 692, 261), (128, 544, 1218, 690), (544, 64, 666, 1218), (585, 1219, 691, 169), (23, 376, 1219, 585), (376, 128, 690, 1219), (417, 1220, 499, 61), (169, 691, 1220, 417), (691, 261, 689, 1220), (686, 1221, 688, 260), (172, 588, 1221, 686), (588, 13, 354, 1221), (666, 1222, 687, 250), (64, 420, 1222, 666), (420, 172, 686, 1222), (498, 1223, 500, 87), (250, 687, 1223, 498), (687, 260, 685, 1223), (682, 1224, 684, 259), (255, 671, 1224, 682), (671, 88, 669, 1224), (545, 1225, 683, 129), (65, 503, 1225, 545), (503, 255, 682, 1225), (377, 1226, 353, 12), (129, 683, 1226, 377), (683, 259, 681, 1226), (678, 1227, 680, 258), (132, 548, 1227, 678), (548, 68, 670, 1227), (589, 1228, 679, 173), (24, 380, 1228, 589), (380, 132, 678, 1228), (421, 1229, 503, 65), (173, 679, 1229, 421), (679, 258, 677, 1229), (674, 1230, 676, 257), (176, 592, 1230, 674), (592, 16, 557, 1230), (670, 1231, 675, 254), (68, 424, 1231, 670), (424, 176, 674, 1231), (502, 1232, 504, 88), (254, 675, 1232, 502), (675, 257, 673, 1232), (673, 1233, 672, 256), (257, 676, 1233, 673), (676, 141, 389, 1233), (677, 1234, 671, 255), (258, 680, 1234, 677), (680, 254, 502, 1234), (681, 1235, 521, 105), (259, 684, 1235, 681), (684, 253, 501, 1235), (685, 1236, 668, 252), (260, 688, 1236, 685), (688, 106, 522, 1236), (689, 1237, 667, 251), (261, 692, 1237, 689), (692, 250, 498, 1237), (693, 1238, 385, 137), (262, 696, 1238, 693), (696, 249, 497, 1238), (697, 1239, 664, 248), (263, 700, 1239, 697), (700, 143, 391, 1239), (701, 1240, 663, 247), (264, 704, 1240, 701), (704, 246, 494, 1240), (705, 1241, 524, 108), (265, 708, 1241, 705), (708, 245, 493, 1241), (709, 1242, 660, 244), (266, 712, 1242, 709), (712, 110, 526, 1242), (713, 1243, 659, 243), (267, 716, 1243, 713), (716, 242, 490, 1243), (717, 1244, 522, 106), (268, 720, 1244, 717), (720, 241, 489, 1244), (721, 1245, 656, 240), (269, 724, 1245, 721), (724, 112, 528, 1245), (725, 1246, 655, 239), (270, 728, 1246, 725), (728, 238, 486, 1246), (729, 1247, 523, 107), (271, 732, 1247, 729), (732, 237, 485, 1247), (733, 1248, 652, 236), (272, 736, 1248, 733), (736, 157, 405, 1248), (737, 1249, 651, 235), (273, 740, 1249, 737), (740, 234, 482, 1249), (741, 1250, 511, 95), (274, 744, 1250, 741), (744, 233, 481, 1250), (745, 1251, 648, 232), (275, 748, 1251, 745), (748, 158, 406, 1251), (749, 1252, 647, 231), (276, 752, 1252, 749), (752, 230, 478, 1252), (753, 1253, 531, 115), (277, 756, 1253, 753), (756, 229, 477, 1253), (757, 1254, 644, 228), (278, 760, 1254, 757), (760, 100, 516, 1254), (761, 1255, 643, 227), (279, 764, 1255, 761), (764, 226, 474, 1255), (765, 1256, 532, 116), (280, 768, 1256, 765), (768, 225, 473, 1256), (769, 1257, 640, 224), (281, 772, 1257, 769), (772, 161, 409, 1257), (773, 1258, 639, 223), (282, 776, 1258, 773), (776, 222, 470, 1258), (777, 1259, 510, 94), (283, 780, 1259, 777), (780, 221, 469, 1259), (781, 1260, 636, 220), (284, 784, 1260, 781), (784, 162, 410, 1260), (785, 1261, 635, 219), (285, 788, 1261, 785), (788, 218, 466, 1261), (789, 1262, 535, 119), (286, 792, 1262, 789), (792, 217, 465, 1262), (793, 1263, 632, 216), (287, 796, 1263, 793), (796, 98, 514, 1263), (797, 1264, 631, 215), (288, 800, 1264, 797), (800, 214, 462, 1264), (801, 1265, 536, 120), (289, 804, 1265, 801), (804, 213, 461, 1265), (805, 1266, 628, 212), (290, 808, 1266, 805), (808, 165, 413, 1266), (809, 1267, 627, 211), (291, 812, 1267, 809), (812, 210, 458, 1267), (813, 1268, 512, 96), (292, 816, 1268, 813), (816, 209, 457, 1268), (817, 1269, 624, 208), (293, 820, 1269, 817), (820, 166, 414, 1269), (821, 1270, 623, 207), (294, 824, 1270, 821), (824, 206, 454, 1270), (825, 1271, 539, 123), (295, 828, 1271, 825), (828, 205, 453, 1271), (829, 1272, 620, 204), (296, 832, 1272, 829), (832, 155, 403, 1272), (833, 1273, 619, 203), (297, 836, 1273, 833), (836, 202, 450, 1273), (837, 1274, 540, 124), (298, 840, 1274, 837), (840, 201, 449, 1274), (841, 1275, 616, 200), (299, 844, 1275, 841), (844, 169, 417, 1275), (845, 1276, 615, 199), (300, 848, 1276, 845), (848, 198, 446, 1276), (849, 1277, 397, 149), (301, 852, 1277, 849), (852, 197, 445, 1277), (853, 1278, 612, 196), (302, 856, 1278, 853), (856, 170, 418, 1278), (857, 1279, 611, 195), (303, 860, 1279, 857), (860, 194, 442, 1279), (861, 1280, 543, 127), (304, 864, 1280, 861), (864, 193, 441, 1280), (865, 1281, 608, 192), (305, 868, 1281, 865), (868, 94, 510, 1281), (869, 1282, 607, 191), (306, 872, 1282, 869), (872, 190, 438, 1282), (873, 1283, 544, 128), (307, 876, 1283, 873), (876, 189, 437, 1283), (877, 1284, 604, 188), (308, 880, 1284, 877), (880, 173, 421, 1284), (881, 1285, 603, 187), (309, 884, 1285, 881), (884, 186, 434, 1285), (885, 1286, 509, 93), (310, 888, 1286, 885), (888, 185, 433, 1286), (889, 1287, 600, 184), (311, 892, 1287, 889), (892, 174, 422, 1287), (893, 1288, 599, 183), (312, 896, 1288, 893), (896, 182, 430, 1288), (897, 1289, 547, 131), (313, 900, 1289, 897), (900, 181, 429, 1289), (901, 1290, 596, 180), (314, 904, 1290, 901), (904, 153, 401, 1290), (905, 1291, 595, 179), (315, 908, 1291, 905), (908, 178, 426, 1291), (909, 1292, 548, 132), (316, 912, 1292, 909), (912, 177, 425, 1292), (913, 1293, 592, 176), (317, 916, 1293, 913), (916, 109, 357, 1293), (917, 1294, 591, 175), (318, 920, 1294, 917), (920, 130, 378, 1294), (921, 1295, 553, 137), (319, 924, 1295, 921), (924, 129, 377, 1295), (925, 1296, 588, 172), (320, 928, 1296, 925), (928, 138, 554, 1296), (929, 1297, 587, 171), (321, 932, 1297, 929), (932, 126, 374, 1297), (933, 1298, 353, 105), (322, 936, 1298, 933), (936, 125, 373, 1298), (937, 1299, 584, 168), (323, 940, 1299, 937), (940, 111, 359, 1299), (941, 1300, 583, 167), (324, 944, 1300, 941), (944, 122, 370, 1300), (945, 1301, 556, 140), (325, 948, 1301, 945), (948, 121, 369, 1301), (949, 1302, 580, 164), (326, 952, 1302, 949), (952, 142, 558, 1302), (953, 1303, 579, 163), (327, 956, 1303, 953), (956, 118, 366, 1303), (957, 1304, 554, 138), (328, 960, 1304, 957), (960, 117, 365, 1304), (961, 1305, 576, 160), (329, 964, 1305, 961), (964, 144, 560, 1305), (965, 1306, 575, 159), (330, 968, 1306, 965), (968, 114, 362, 1306), (969, 1307, 555, 139), (331, 972, 1307, 969), (972, 113, 361, 1307), (973, 1308, 567, 151), (332, 976, 1308, 973), (976, 156, 572, 1308), (977, 1309, 566, 150), (333, 980, 1309, 977), (980, 154, 570, 1309), (981, 1310, 568, 152), (334, 984, 1310, 981), (984, 99, 347, 1310), (985, 1311, 341, 93), (335, 988, 1311, 985), (988, 150, 566, 1311), (989, 1312, 565, 149), (336, 992, 1312, 989), (992, 97, 345, 1312)])
me_cube_004.use_remesh_preserve_volume = False
me_cube_004.use_remesh_preserve_attributes = False
me_cube_004.use_mirror_vertex_groups = False
me_cube_004.update()
me_cube_001 = bpy.data.meshes.new('Cube.001')
me_cube_001.from_pydata([(1.067, 0.06667, 7.0), (1.067, 0.06667, 1.0), (1.067, -0.06667, 7.0), (1.067, -0.06667, 1.0), (1.033, 0.06667, 7.0), (1.033, 0.06667, 1.0), (1.033, -0.06667, 7.0), (1.033, -0.06667, 1.0), (-1.123, 0.25, 0.4916), (-1.123, 0.25, 3.992), (-1.123, 0.4167, 0.4916), (-1.123, 0.4167, 3.992), (-1.04, 0.25, 0.4916), (-1.04, 0.25, 3.992), (-1.04, 0.4167, 0.4916), (-1.04, 0.4167, 3.992), (-1.123, -0.08333, 0.4916), (-1.123, -0.08333, 3.992), (-1.123, 0.08333, 0.4916), (-1.123, 0.08333, 3.992), (-1.04, -0.08333, 0.4916), (-1.04, -0.08333, 3.992), (-1.04, 0.08333, 0.4916), (-1.04, 0.08333, 3.992), (-1.123, -0.4167, 0.4916), (-1.123, -0.4167, 3.992), (-1.123, -0.25, 0.4916), (-1.123, -0.25, 3.992), (-1.04, -0.4167, 0.4916), (-1.04, -0.4167, 3.992), (-1.04, -0.25, 0.4916), (-1.04, -0.25, 3.992), (-1.123, -0.75, 0.4916), (-1.123, -0.75, 3.992), (-1.123, -0.5833, 0.4916), (-1.123, -0.5833, 3.992), (-1.04, -0.75, 0.4916), (-1.04, -0.75, 3.992), (-1.04, -0.5833, 0.4916), (-1.04, -0.5833, 3.992), (-1.123, 0.5833, 0.4916), (-1.123, 0.5833, 3.992), (-1.123, 0.75, 0.4916), (-1.123, 0.75, 3.992), (-1.04, 0.5833, 0.4916), (-1.04, 0.5833, 3.992), (-1.04, 0.75, 0.4916), (-1.04, 0.75, 3.992), (-1.0, -1.0, -0.5714), (-1.0, -1.0, 1.0), (-1.0, 1.0, -0.5714), (-1.0, 1.0, 1.0), (1.0, -1.0, -0.5714), (1.0, -1.0, 1.0), (1.0, 1.0, -0.5714), (1.0, 1.0, 1.0), (-1.0, -1.174, -0.5714), (-1.0, -1.174, 0.4286), (1.0, -1.174, 0.9867), (1.0, -1.174, -0.5714), (-1.0, 1.174, 0.4286), (-1.0, 1.174, -0.5714), (1.0, 1.174, 0.9867), (1.0, 1.174, -0.5714), (1.1, 1.0, 1.01), (1.1, 1.0, -0.5714), (1.1, -1.0, 1.01), (1.1, -1.0, -0.5714), (1.1, -1.174, 0.9827), (1.1, -1.174, -0.5714), (1.1, 1.174, 0.9827), (1.1, 1.174, -0.5714), (-1.167, -1.0, -0.5714), (-1.167, 1.0, 0.4286), (-1.167, -1.174, -0.5714), (-1.167, -1.174, 0.4286), (-1.167, 1.174, 0.4286), (-1.167, 1.174, -0.5714), (-1.0, -1.0, 1.45), (-1.0, 1.0, 1.45), (-1.167, 1.0, 2.038), (1.0, 1.0, 1.45), (1.0, -1.0, 1.45), (1.0, -1.174, 1.45), (-1.0, -1.174, 1.45), (-1.0, 1.174, 1.45), (1.0, 1.174, 1.45), (-1.167, -1.174, 2.0), (-1.167, 1.174, 2.0), (-1.167, -1.0, 5.252), (-1.128, -1.038, 5.658), (-1.038, -1.038, 5.658), (-1.0, -1.0, 5.252), (-1.0, 1.0, 5.252), (-1.038, 1.038, 5.658), (-1.128, 1.038, 5.658), (-1.167, 1.0, 5.252), (-1.038, -1.14, 5.658), (-1.0, -1.174, 5.252), (-1.0, 1.174, 5.252), (-1.038, 1.14, 5.658), (-1.167, -1.174, 5.252), (-1.128, -1.14, 5.658), (-1.128, 1.14, 5.658), (-1.167, 1.174, 5.252), (1.0, -1.203, -2.571), (1.0, -1.0, -2.571), (-1.0, -1.0, -2.571), (-1.0, -1.203, -2.571), (-1.0, 1.0, -2.571), (-1.0, 1.203, -2.571), (1.0, 1.203, -2.571), (1.0, 1.0, -2.571), (1.1, -1.203, -2.571), (1.1, -1.0, -2.571), (1.1, 1.203, -2.571), (1.1, 1.0, -2.571), (-1.183, -1.0, -2.571), (-1.183, -1.203, -2.571), (-1.183, 1.0, -2.571), (-1.183, 1.203, -2.571), (0.9496, -1.259, -2.571), (0.9496, -0.8993, -2.571), (-0.9496, -0.8993, -2.571), (-0.9496, -1.259, -2.571), (-0.9496, 0.8993, -2.571), (-0.9496, 1.259, -2.571), (0.9496, 1.259, -2.571), (0.9496, 0.8993, -2.571), (1.118, -1.259, -2.571), (1.118, -0.8993, -2.571), (1.118, 1.259, -2.571), (1.118, 0.8993, -2.571), (-1.217, -0.8993, -2.571), (-1.217, -1.259, -2.571), (-1.217, 0.8993, -2.571), (-1.217, 1.259, -2.571), (0.9496, -1.259, -3.112), (0.9496, -0.8993, -3.112), (-0.9496, -0.8993, -3.112), (-0.9496, -1.259, -3.112), (-0.9496, 0.8993, -3.112), (-0.9496, 1.259, -3.112), (0.9496, 1.259, -3.112), (0.9496, 0.8993, -3.112), (1.118, -1.259, -3.112), (1.118, -0.8993, -3.112), (1.118, 1.259, -3.112), (1.118, 0.8993, -3.112), (-1.217, -0.8993, -3.112), (-1.217, -1.259, -3.112), (-1.217, 0.8993, -3.112), (-1.217, 1.259, -3.112), (-1.187, -0.7475, -0.3683), (-1.208, -0.7475, 0.2848), (-1.123, 0.25, 4.492), (-1.123, 0.4167, 4.492), (-1.04, 0.4167, 4.492), (-1.04, 0.25, 4.492), (-1.123, -0.08333, 4.492), (-1.123, 0.08333, 4.492), (-1.04, 0.08333, 4.492), (-1.04, -0.08333, 4.492), (-1.123, -0.4167, 4.492), (-1.123, -0.25, 4.492), (-1.04, -0.25, 4.492), (-1.04, -0.4167, 4.492), (-1.123, -0.75, 4.492), (-1.123, -0.5833, 4.492), (-1.04, -0.5833, 4.492), (-1.04, -0.75, 4.492), (-1.123, 0.5833, 4.492), (-1.123, 0.75, 4.492), (-1.04, 0.75, 4.492), (-1.04, 0.5833, 4.492), (-1.04, -1.0, 3.992), (-1.123, -1.0, 3.992), (-1.04, -1.0, 4.492), (-1.123, -1.0, 4.492), (-1.123, 1.0, 3.992), (-1.04, 1.0, 3.992), (-1.123, 1.0, 4.492), (-1.04, 1.0, 4.492), (1.067, 0.7333, 7.0), (1.067, 0.7333, 1.0), (1.067, 0.6, 7.0), (1.067, 0.6, 1.0), (1.033, 0.7333, 7.0), (1.033, 0.7333, 1.0), (1.033, 0.6, 7.0), (1.033, 0.6, 1.0), (1.067, -0.6, 7.0), (1.067, -0.6, 1.0), (1.067, -0.7333, 7.0), (1.067, -0.7333, 1.0), (1.033, -0.6, 7.0), (1.033, -0.6, 1.0), (1.033, -0.7333, 7.0), (1.033, -0.7333, 1.0), (1.067, -0.2667, 7.0), (1.067, -0.2667, 1.0), (1.067, -0.4, 7.0), (1.067, -0.4, 1.0), (1.033, -0.2667, 7.0), (1.033, -0.2667, 1.0), (1.033, -0.4, 7.0), (1.033, -0.4, 1.0), (1.067, 0.4, 7.0), (1.067, 0.4, 1.0), (1.067, 0.2667, 7.0), (1.067, 0.2667, 1.0), (1.033, 0.4, 7.0), (1.033, 0.4, 1.0), (1.033, 0.2667, 7.0), (1.033, 0.2667, 1.0), (0.9985, -1.174, 8.987), (1.098, -1.174, 8.983), (0.9985, -1.0, 9.0), (0.9985, 1.0, 9.0), (0.9985, 1.174, 8.987), (1.098, -1.0, 9.01), (1.098, 1.0, 9.01), (1.098, 1.174, 8.983), (1.067, 0.06667, 8.072), (1.067, -0.06667, 8.072), (1.033, 0.06667, 8.072), (1.033, -0.06667, 8.072), (1.067, 0.7333, 8.072), (1.067, 0.6, 8.072), (1.033, 0.7333, 8.072), (1.033, 0.6, 8.072), (1.067, -0.6, 8.072), (1.067, -0.7333, 8.072), (1.033, -0.6, 8.072), (1.033, -0.7333, 8.072), (1.067, -0.2667, 8.072), (1.067, -0.4, 8.072), (1.033, -0.2667, 8.072), (1.033, -0.4, 8.072), (1.067, 0.4, 8.072), (1.067, 0.2667, 8.072), (1.033, 0.4, 8.072), (1.033, 0.2667, 8.072), (1.067, -1.067, 7.0), (1.033, -1.067, 7.0), (1.067, -1.067, 8.072), (1.033, -1.067, 8.072), (1.033, 1.067, 7.0), (1.067, 1.067, 7.0), (1.033, 1.067, 8.072), (1.067, 1.067, 8.072), (-1.167, -1.0, 0.4286), (-1.167, 1.0, -0.5714), (-1.167, -1.0, 2.038), (-1.208, 0.7475, 0.2848), (-1.187, 0.7475, -0.3683), (-1.208, -0.7475, 1.24), (-1.208, 0.7475, 1.24), (-1.0, 1.0, -1.071), (-1.0, -1.0, -1.071), (1.0, 1.0, -1.071), (1.0, -1.0, -1.071), (-1.0, -1.174, -1.071), (1.0, -1.174, -1.071), (1.0, 1.174, -1.071), (-1.0, 1.174, -1.071), (1.1, -1.0, -1.071), (1.1, 1.0, -1.071), (-1.167, 1.0, -1.071), (-1.167, -1.0, -1.071), (-1.144, 0.25, 3.992), (-1.144, 0.4167, 3.992), (-1.019, 0.4167, 3.992), (-1.019, 0.25, 3.992), (-1.144, -0.08333, 3.992), (-1.144, 0.08333, 3.992), (-1.019, 0.08333, 3.992), (-1.019, -0.08333, 3.992), (-1.144, -0.4167, 3.992), (-1.144, -0.25, 3.992), (-1.019, -0.25, 3.992), (-1.019, -0.4167, 3.992), (-1.144, -0.75, 3.992), (-1.144, -0.5833, 3.992), (-1.019, -0.5833, 3.992), (-1.019, -0.75, 3.992), (-1.144, 0.5833, 3.992), (-1.144, 0.75, 3.992), (-1.019, 0.75, 3.992), (-1.019, 0.5833, 3.992), (-1.144, 0.25, 4.492), (-1.144, 0.4167, 4.492), (-1.019, 0.4167, 4.492), (-1.019, 0.25, 4.492), (-1.144, -0.08333, 4.492), (-1.144, 0.08333, 4.492), (-1.019, 0.08333, 4.492), (-1.019, -0.08333, 4.492), (-1.144, -0.4167, 4.492), (-1.144, -0.25, 4.492), (-1.019, -0.25, 4.492), (-1.019, -0.4167, 4.492), (-1.144, -0.75, 4.492), (-1.144, -0.5833, 4.492), (-1.019, -0.5833, 4.492), (-1.019, -0.75, 4.492), (-1.144, 0.5833, 4.492), (-1.144, 0.75, 4.492), (-1.019, 0.75, 4.492), (-1.019, 0.5833, 4.492), (-1.144, -1.0, 3.992), (-1.144, -1.0, 4.492), (-1.019, -1.0, 3.992), (-1.019, -1.0, 4.492), (-1.144, 1.0, 3.992), (-1.144, 1.0, 4.492), (-1.019, 1.0, 4.492), (-1.019, 1.0, 3.992)], [], [(7, 5, 1, 3), (2, 6, 7, 3), (0, 2, 3, 1), (4, 0, 1, 5), (6, 4, 5, 7), (9, 11, 10, 8), (11, 15, 14, 10), (15, 13, 12, 14), (13, 9, 8, 12), (175, 37, 285, 312), (17, 19, 18, 16), (19, 23, 22, 18), (23, 21, 20, 22), (21, 17, 16, 20), (47, 43, 179, 180), (25, 27, 26, 24), (27, 31, 30, 26), (31, 29, 28, 30), (29, 25, 24, 28), (39, 29, 281, 284), (33, 35, 34, 32), (35, 39, 38, 34), (39, 37, 36, 38), (37, 33, 32, 36), (17, 21, 162, 159), (41, 43, 42, 40), (43, 47, 46, 42), (47, 45, 44, 46), (45, 41, 40, 44), (45, 47, 288, 289), (56, 74, 118, 108), (52, 54, 260, 261), (58, 59, 69, 68), (75, 57, 84, 87), (48, 50, 54, 52), (58, 57, 56, 59), (56, 57, 75, 74), (255, 252, 268), (60, 62, 63, 61), (76, 73, 80, 88), (64, 66, 67, 65), (67, 66, 68, 69), (64, 65, 71, 70), (63, 62, 70, 71), (65, 67, 266, 267), (59, 52, 106, 105), (69, 59, 105, 113), (251, 72, 74, 75), (252, 73, 76, 77), (54, 63, 111, 112), (60, 61, 77, 76), (251, 75, 87, 253), (60, 76, 88, 85), (61, 63, 264, 265), (53, 66, 64, 55), (55, 64, 221, 218), (53, 58, 215, 217), (82, 78, 84, 83), (79, 81, 86, 85), (78, 79, 80, 253), (94, 100, 103, 95), (87, 84, 98, 101), (53, 49, 78, 82), (57, 58, 83, 84), (51, 55, 81, 79), (62, 60, 85, 86), (49, 51, 79, 78), (79, 85, 99, 93), (253, 87, 101, 89), (97, 91, 90, 102), (85, 88, 104, 99), (84, 78, 92, 98), (88, 80, 96, 104), (80, 79, 93, 96), (90, 91, 92, 89), (94, 95, 96, 93), (91, 97, 98, 92), (100, 94, 93, 99), (89, 101, 102, 90), (104, 96, 95, 103), (97, 102, 101, 98), (103, 100, 99, 104), (78, 253, 89, 92), (108, 118, 134, 124), (114, 113, 129, 130), (119, 120, 136, 135), (112, 111, 127, 128), (63, 71, 115, 111), (72, 48, 107, 117), (48, 56, 108, 107), (67, 69, 113, 114), (65, 54, 112, 116), (50, 252, 119, 109), (74, 72, 117, 118), (52, 67, 114, 106), (77, 61, 110, 120), (71, 65, 116, 115), (252, 77, 120, 119), (61, 50, 109, 110), (126, 125, 141, 142), (122, 130, 146, 138), (123, 124, 140, 139), (132, 128, 144, 148), (115, 116, 132, 131), (117, 107, 123, 133), (113, 105, 121, 129), (109, 119, 135, 125), (111, 115, 131, 127), (105, 106, 122, 121), (120, 110, 126, 136), (116, 112, 128, 132), (107, 108, 124, 123), (106, 114, 130, 122), (110, 109, 125, 126), (118, 117, 133, 134), (139, 140, 150, 149), (137, 138, 146, 145), (144, 143, 147, 148), (142, 141, 151, 152), (134, 133, 149, 150), (128, 127, 143, 144), (135, 136, 152, 151), (130, 129, 145, 146), (124, 134, 150, 140), (131, 132, 148, 147), (133, 123, 139, 149), (129, 121, 137, 145), (125, 135, 151, 141), (127, 131, 147, 143), (121, 122, 138, 137), (136, 126, 142, 152), (154, 254, 255, 153), (254, 154, 256, 257), (269, 153, 255, 268), (253, 80, 257, 256), (49, 53, 55, 51), (158, 157, 156, 155), (162, 161, 160, 159), (166, 165, 164, 163), (170, 169, 168, 167), (174, 173, 172, 171), (23, 19, 160, 161), (33, 176, 310, 282), (170, 167, 178, 177), (9, 13, 158, 155), (11, 9, 270, 271), (39, 35, 168, 169), (163, 164, 299, 298), (15, 11, 156, 157), (166, 169, 304, 301), (25, 29, 166, 163), (170, 177, 313, 305), (25, 35, 283, 278), (31, 27, 164, 165), (19, 17, 274, 275), (41, 45, 174, 171), (178, 167, 302, 311), (161, 162, 297, 296), (168, 163, 298, 303), (177, 175, 312, 313), (27, 25, 278, 279), (17, 27, 279, 274), (173, 174, 309, 308), (176, 178, 311, 310), (166, 163, 168, 169), (165, 162, 159, 164), (161, 158, 155, 160), (174, 171, 156, 157), (41, 45, 15, 11), (23, 19, 9, 13), (31, 27, 17, 21), (39, 35, 25, 29), (159, 160, 295, 294), (172, 181, 315, 307), (33, 37, 175, 176), (35, 33, 282, 283), (172, 173, 182, 181), (164, 159, 294, 299), (190, 188, 184, 186), (185, 189, 190, 186), (183, 185, 186, 184), (187, 183, 184, 188), (189, 187, 188, 190), (198, 196, 192, 194), (193, 197, 198, 194), (191, 193, 194, 192), (195, 191, 192, 196), (197, 195, 196, 198), (206, 204, 200, 202), (201, 205, 206, 202), (199, 201, 202, 200), (203, 199, 200, 204), (205, 203, 204, 206), (214, 212, 208, 210), (209, 213, 214, 210), (207, 209, 210, 208), (211, 207, 208, 212), (213, 211, 212, 214), (211, 213, 242, 241), (193, 191, 231, 232), (219, 218, 221, 222), (216, 220, 217, 215), (64, 70, 222, 221), (62, 55, 218, 219), (68, 66, 220, 216), (66, 53, 217, 220), (70, 62, 219, 222), (58, 68, 216, 215), (187, 189, 230, 229), (209, 207, 239, 240), (185, 183, 227, 228), (203, 205, 238, 237), (4, 6, 226, 225), (193, 232, 245, 243), (201, 199, 235, 236), (2, 0, 223, 224), (183, 187, 247, 248), (195, 197, 234, 233), (241, 230, 189, 211), (242, 213, 4, 225), (203, 237, 226, 6), (238, 205, 195, 233), (236, 231, 191, 201), (235, 199, 2, 224), (240, 223, 0, 209), (239, 207, 185, 228), (207, 211, 189, 185), (213, 209, 0, 4), (199, 203, 6, 2), (205, 201, 191, 195), (244, 243, 245, 246), (234, 197, 244, 246), (197, 193, 243, 244), (248, 247, 249, 250), (187, 229, 249, 247), (227, 183, 248, 250), (228, 227, 250, 249, 229, 230, 241, 242, 225, 226, 237, 238, 233, 234, 246, 245, 232, 231, 236, 235, 224, 223, 240, 239), (251, 253, 256, 154), (73, 252, 255, 254), (72, 251, 154, 153), (80, 73, 254, 257), (260, 258, 265, 264), (259, 261, 263, 262), (261, 260, 267, 266), (258, 259, 269, 268), (50, 61, 265, 258), (63, 54, 260, 264), (48, 72, 269, 259), (52, 59, 263, 261), (48, 52, 261, 259), (50, 48, 259, 258), (54, 65, 267, 260), (252, 50, 258, 268), (56, 48, 259, 262), (67, 52, 261, 266), (54, 50, 258, 260), (59, 56, 262, 263), (153, 269, 72), (271, 270, 290, 291), (283, 282, 302, 303), (273, 272, 292, 293), (281, 280, 300, 301), (279, 278, 298, 299), (289, 288, 308, 309), (277, 276, 296, 297), (287, 286, 306, 307), (275, 274, 294, 295), (285, 284, 304, 305), (286, 271, 291, 306), (295, 290, 270, 275), (299, 294, 274, 279), (278, 283, 303, 298), (301, 304, 284, 281), (300, 280, 277, 297), (296, 276, 273, 293), (309, 292, 272, 289), (302, 282, 310, 311), (285, 305, 313, 312), (308, 288, 317, 316), (287, 307, 315, 314), (31, 21, 277, 280), (37, 39, 284, 285), (165, 166, 301, 300), (162, 165, 300, 297), (29, 31, 280, 281), (158, 161, 296, 293), (167, 168, 303, 302), (181, 179, 314, 315), (21, 23, 276, 277), (23, 13, 273, 276), (156, 171, 306, 291), (180, 182, 316, 317), (155, 156, 291, 290), (15, 45, 289, 272), (169, 170, 305, 304), (13, 15, 272, 273), (41, 11, 271, 286), (179, 43, 287, 314), (174, 157, 292, 309), (9, 19, 275, 270), (47, 180, 317, 288), (157, 158, 293, 292), (43, 41, 286, 287), (171, 172, 307, 306), (160, 155, 290, 295), (182, 173, 308, 316)])
me_cube_001.polygons.foreach_set('material_index', [0, 2, 1, 2, 1, 1, 2, 1, 2, 2, 1, 2, 1, 2, 0, 1, 2, 1, 2, 2, 1, 2, 1, 2, 2, 1, 2, 1, 2, 1, 0, 0, 0, 0, 2, 0, 0, 0, 0, 0, 0, 0, 0, 0, 0, 0, 0, 0, 0, 0, 0, 0, 0, 0, 0, 0, 0, 0, 0, 0, 0, 0, 0, 0, 0, 0, 0, 0, 0, 0, 0, 0, 0, 0, 0, 0, 0, 0, 0, 0, 0, 0, 0, 0, 0, 0, 0, 0, 0, 0, 0, 0, 0, 0, 0, 0, 0, 0, 0, 0, 0, 0, 0, 0, 0, 0, 0, 0, 0, 0, 0, 0, 0, 0, 0, 0, 0, 0, 0, 0, 0, 0, 0, 0, 0, 0, 0, 0, 0, 0, 0, 0, 0, 0, 0, 0, 2, 2, 2, 2, 2, 2, 2, 2, 2, 1, 2, 2, 2, 2, 2, 2, 2, 2, 1, 2, 2, 2, 2, 0, 1, 2, 2, 0, 2, 2, 2, 2, 2, 2, 2, 2, 2, 2, 2, 1, 2, 2, 0, 2, 1, 2, 1, 0, 2, 1, 2, 1, 0, 2, 1, 2, 1, 0, 2, 1, 2, 1, 2, 2, 0, 0, 0, 0, 0, 0, 0, 0, 2, 2, 2, 2, 2, 2, 2, 2, 2, 2, 2, 2, 2, 2, 2, 2, 2, 2, 2, 2, 2, 2, 2, 2, 2, 2, 2, 2, 2, 0, 0, 0, 0, 0, 0, 0, 0, 0, 0, 0, 0, 0, 0, 0, 0, 0, 0, 0, 0, 0, 2, 2, 2, 2, 2, 2, 2, 2, 2, 2, 2, 2, 2, 2, 2, 2, 2, 2, 2, 2, 2, 2, 2, 1, 2, 2, 1, 2, 2, 0, 1, 2, 2, 0, 2, 2, 2, 1, 2, 0, 2, 2, 0, 2, 1, 2, 2, 2])
me_cube_001.materials.append(mat_bedshade)
me_cube_001.materials.append(mat_metal1)
me_cube_001.materials.append(mat_metal2)
me_cube_001.use_remesh_preserve_volume = False
me_cube_001.use_remesh_preserve_attributes = False
me_cube_001.use_mirror_vertex_groups = False
me_cube_001.update()

# ---- objects
ob_pillow = bpy.data.objects.new('Pillow', me_cube_006)
ob_mat = bpy.data.objects.new('Mat', me_cube_004)
ob_bedstruct = bpy.data.objects.new('BedStruct', me_cube_001)

# ---- transforms, parenting, visibility, modifiers, constraints
ob_pillow.location = (4.326, 0.0, 4.819)
ob_pillow.scale = (1.125, 1.8, 0.35)
ob_pillow.lineart.crease_threshold = 0.0
ob_mat.location = (0.0, 0.0, 3.022)
ob_mat.scale = (5.94, 2.902, 0.45)
ob_mat.lineart.crease_threshold = 0.0
ob_bedstruct.location = (0.0, 0.0, 3.0)
ob_bedstruct.scale = (6.0, 3.0, 0.5)
ob_bedstruct.lineart.crease_threshold = 0.0

# ---- collection membership
col_collection_1.objects.link(ob_pillow)
col_collection_1.objects.link(ob_mat)
col_collection_1.objects.link(ob_bedstruct)

# ---- scene / render settings (as saved in the file)
scene.frame_start = 1; scene.frame_end = 250; scene.frame_set(1)
scene.render.engine = 'BLENDER_EEVEE_NEXT'
scene.render.resolution_percentage = 50
scene.render.dither_intensity = 0.0
scene.cycles.use_denoising = False
scene.cycles.samples = 10
scene.cycles.sampling_pattern = 'TABULATED_SOBOL'
scene.cycles.light_sampling_threshold = 0.0
scene.cycles.use_adaptive_sampling = False
scene.cycles.use_light_tree = False
scene.cycles.blur_glossy = 0.0
scene.cycles.pixel_filter_type = 'GAUSSIAN'
scene.cycles.sample_clamp_indirect = 0.0
scene.view_settings.view_transform = 'Standard'
bpy.context.view_layer.update()

# ---- added for rendering (the .blend has no active camera and no usable light): camera, sun
cam_auto = bpy.data.cameras.new('AutoCamera')
cam_auto.lens = 50.0
cam_auto.sensor_width = 36.0
cam_auto.clip_end = 1000.0
ob_auto_camera = bpy.data.objects.new('AutoCamera', cam_auto)
scene.collection.objects.link(ob_auto_camera)
ob_auto_camera.location = (15.4596, -18.9082, 17.08)
ob_auto_camera.rotation_euler = (1.09748, -7.21219e-08, 0.694738)
scene.camera = ob_auto_camera
light_auto_sun = bpy.data.lights.new('AutoSun', 'SUN')
light_auto_sun.energy = 3.0
light_auto_sun.angle = 0.0523599
ob_auto_sun = bpy.data.objects.new('AutoSun', light_auto_sun)
scene.collection.objects.link(ob_auto_sun)
ob_auto_sun.rotation_euler = (0.872665, 0.174533, 0.523599)
bpy.context.view_layer.update()
